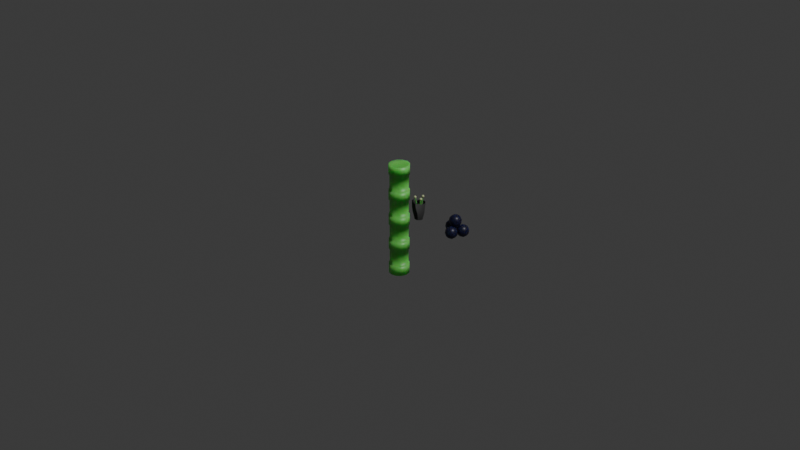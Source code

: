 # Source: plant.blend  (saved by Blender 4.4.32; exported with 4.5.12 LTS)
import bpy
from mathutils import Matrix  # noqa: F401  (used for matrix-valued properties, if any)

bpy.ops.wm.read_factory_settings(use_empty=True)
scene = bpy.context.scene
scene.name = 'Scene'

# ---- collections
col_collection = bpy.data.collections.new('Collection'); scene.collection.children.link(col_collection)

# ---- materials (node trees are filled in below, after node groups)
mat_bamboo_stem = bpy.data.materials.new('Bamboo Stem')
mat_flower_petal = bpy.data.materials.new('Flower Petal')
mat_stem = bpy.data.materials.new('Stem')
mat_flower_bud = bpy.data.materials.new('Flower Bud')
mat_alien_grape = bpy.data.materials.new('Alien Grape')

# ---- material node trees
mat_bamboo_stem.use_nodes = True; mat_bamboo_stem.node_tree.nodes.clear()
_N = mat_bamboo_stem.node_tree.nodes; _L = mat_bamboo_stem.node_tree.links
n0 = _N.new('ShaderNodeBsdfPrincipled'); n0.name = 'Principled BSDF'; n0.location = (10, 300)
n0.inputs[0].default_value = (0.1912, 0.8001, 0.1339, 1.0)
n0.inputs[2].default_value = 0.4
n0.inputs[8].default_value = 1.0
n0.inputs[9].default_value = (0.2, 2.0, 0.5)
n1 = _N.new('ShaderNodeOutputMaterial'); n1.name = 'Material Output'; n1.location = (300, 300)
_L.new(n0.outputs[0], n1.inputs[0])
n1.is_active_output = True
mat_flower_petal.use_nodes = True; mat_flower_petal.node_tree.nodes.clear()
_N = mat_flower_petal.node_tree.nodes; _L = mat_flower_petal.node_tree.links
n0 = _N.new('ShaderNodeBsdfPrincipled'); n0.name = 'Principled BSDF'; n0.location = (10, 300)
n0.subsurface_method = 'RANDOM_WALK_SKIN'
n0.inputs[2].default_value = 0.8
n0.inputs[3].default_value = 2.0
n0.inputs[8].default_value = 1.0
n1 = _N.new('ShaderNodeOutputMaterial'); n1.name = 'Material Output'; n1.location = (300, 300)
n2 = _N.new('ShaderNodeAttribute'); n2.name = 'Attribute'; n2.location = (-180, 280)
n2.attribute_type = 'OBJECT'
n2.attribute_name = 'Flower Color'
n3 = _N.new('ShaderNodeTexVoronoi'); n3.name = 'Voronoi Texture'; n3.location = (-180, 220)
n4 = _N.new('ShaderNodeMapRange'); n4.name = 'Map Range'; n4.location = (-370, 80)
n4.inputs[3].default_value = 5.0
n4.inputs[4].default_value = 20.0
n5 = _N.new('ShaderNodeTexNoise'); n5.name = 'Noise Texture'; n5.location = (-560, 40)
_L.new(n0.outputs[0], n1.inputs[0])
_L.new(n2.outputs[0], n0.inputs[0])
_L.new(n3.outputs[2], n0.inputs[5])
_L.new(n4.outputs[0], n3.inputs[2])
_L.new(n5.outputs[0], n4.inputs[0])
n1.is_active_output = True
mat_stem.use_nodes = True; mat_stem.node_tree.nodes.clear()
_N = mat_stem.node_tree.nodes; _L = mat_stem.node_tree.links
n0 = _N.new('ShaderNodeBsdfPrincipled'); n0.name = 'Principled BSDF'; n0.location = (10, 300)
n0.inputs[0].default_value = (0.1912, 0.8001, 0.1339, 1.0)
n0.inputs[2].default_value = 0.4
n0.inputs[8].default_value = 1.0
n0.inputs[9].default_value = (0.2, 2.0, 0.5)
n1 = _N.new('ShaderNodeOutputMaterial'); n1.name = 'Material Output'; n1.location = (300, 300)
_L.new(n0.outputs[0], n1.inputs[0])
n1.is_active_output = True
mat_flower_bud.use_nodes = True; mat_flower_bud.node_tree.nodes.clear()
_N = mat_flower_bud.node_tree.nodes; _L = mat_flower_bud.node_tree.links
n0 = _N.new('ShaderNodeBsdfPrincipled'); n0.name = 'Principled BSDF'; n0.location = (10, 300)
n0.inputs[0].default_value = (0.7584, 0.8002, 0.4567, 1.0)
n1 = _N.new('ShaderNodeOutputMaterial'); n1.name = 'Material Output'; n1.location = (300, 300)
n2 = _N.new('ShaderNodeBump'); n2.name = 'Bump'; n2.location = (-210, 183)
n2.inputs[0].default_value = 0.2
n2.inputs[1].default_value = 0.2
n3 = _N.new('ShaderNodeTexWave'); n3.name = 'Wave Texture'; n3.location = (-435, 159)
n3.inputs[1].default_value = 2.0
_L.new(n0.outputs[0], n1.inputs[0])
_L.new(n2.outputs[0], n0.inputs[5])
_L.new(n3.outputs[1], n2.inputs[3])
n1.is_active_output = True
mat_alien_grape.use_nodes = True; mat_alien_grape.node_tree.nodes.clear()
_N = mat_alien_grape.node_tree.nodes; _L = mat_alien_grape.node_tree.links
n0 = _N.new('ShaderNodeBsdfPrincipled'); n0.name = 'Principled BSDF'; n0.location = (10, 300)
n0.inputs[0].default_value = (0.01292, 0.01401, 0.0602, 1.0)
n0.inputs[2].default_value = 0.4
n0.inputs[8].default_value = 1.0
n0.inputs[9].default_value = (0.1, 0.2, 1.0)
n1 = _N.new('ShaderNodeOutputMaterial'); n1.name = 'Material Output'; n1.location = (300, 300)
_L.new(n0.outputs[0], n1.inputs[0])
n1.is_active_output = True

# ---- world
world_world = bpy.data.worlds.new('World'); scene.world = world_world
world_world.use_nodes = True; world_world.node_tree.nodes.clear()
_N = world_world.node_tree.nodes; _L = world_world.node_tree.links
n0 = _N.new('ShaderNodeOutputWorld'); n0.name = 'World Output'; n0.location = (300, 300)
n1 = _N.new('ShaderNodeBackground'); n1.name = 'Background'; n1.location = (10, 300)
n1.inputs[0].default_value = (0.05088, 0.05088, 0.05088, 1.0)
_L.new(n1.outputs[0], n0.inputs[0])
n0.is_active_output = True
world_world.color = (0.05088, 0.05088, 0.05088)
world_world.sun_shadow_jitter_overblur = 0.0

# ---- cameras
cam_camera = bpy.data.cameras.new('Camera')
cam_camera.clip_end = 100.0
cam_camera.ortho_scale = 7.314

# ---- lights
light_light = bpy.data.lights.new('Light', 'POINT')
light_light.energy = 1000.0
light_light.shadow_soft_size = 0.1

# ---- meshes
me_cylinder = bpy.data.meshes.new('Cylinder')
me_cylinder.from_pydata([(0.0, 0.1, -0.6), (0.0, 0.1, 0.6), (0.05, 0.0866, -0.6), (0.05, 0.0866, 0.6), (0.0866, 0.05, -0.6), (0.0866, 0.05, 0.6), (0.1, 0.0, -0.6), (0.1, 0.0, 0.6), (0.0866, -0.05, -0.6), (0.0866, -0.05, 0.6), (0.05, -0.0866, -0.6), (0.05, -0.0866, 0.6), (0.0, -0.1, -0.6), (0.0, -0.1, 0.6), (-0.05, -0.0866, -0.6), (-0.05, -0.0866, 0.6), (-0.0866, -0.05, -0.6), (-0.0866, -0.05, 0.6), (-0.1, 0.0, -0.6), (-0.1, 0.0, 0.6), (-0.0866, 0.05, -0.6), (-0.0866, 0.05, 0.6), (-0.05, 0.0866, -0.6), (-0.05, 0.0866, 0.6), (0.0, 0.1, -0.5077), (0.0, 0.1, -0.4154), (0.0, 0.1, -0.3231), (0.0, 0.1, -0.2308), (0.0, 0.1, -0.1385), (0.0, 0.1, -0.04615), (0.0, 0.1, 0.04615), (0.0, 0.1, 0.1385), (0.0, 0.1, 0.2308), (0.0, 0.1, 0.3231), (0.0, 0.1, 0.4154), (0.0, 0.1, 0.5077), (0.05, 0.0866, 0.5077), (0.05, 0.0866, 0.4154), (0.05, 0.0866, 0.3231), (0.05, 0.0866, 0.2308), (0.05, 0.0866, 0.1385), (0.05, 0.0866, 0.04615), (0.05, 0.0866, -0.04615), (0.05, 0.0866, -0.1385), (0.05, 0.0866, -0.2308), (0.05, 0.0866, -0.3231), (0.05, 0.0866, -0.4154), (0.05, 0.0866, -0.5077), (0.0866, 0.05, 0.5077), (0.0866, 0.05, 0.4154), (0.0866, 0.05, 0.3231), (0.0866, 0.05, 0.2308), (0.0866, 0.05, 0.1385), (0.0866, 0.05, 0.04615), (0.0866, 0.05, -0.04615), (0.0866, 0.05, -0.1385), (0.0866, 0.05, -0.2308), (0.0866, 0.05, -0.3231), (0.0866, 0.05, -0.4154), (0.0866, 0.05, -0.5077), (0.1, 0.0, 0.5077), (0.1, 0.0, 0.4154), (0.1, 0.0, 0.3231), (0.1, 0.0, 0.2308), (0.1, 0.0, 0.1385), (0.1, 0.0, 0.04615), (0.1, 0.0, -0.04615), (0.1, 0.0, -0.1385), (0.1, 0.0, -0.2308), (0.1, 0.0, -0.3231), (0.1, 0.0, -0.4154), (0.1, 0.0, -0.5077), (0.0866, -0.05, 0.5077), (0.0866, -0.05, 0.4154), (0.0866, -0.05, 0.3231), (0.0866, -0.05, 0.2308), (0.0866, -0.05, 0.1385), (0.0866, -0.05, 0.04615), (0.0866, -0.05, -0.04615), (0.0866, -0.05, -0.1385), (0.0866, -0.05, -0.2308), (0.0866, -0.05, -0.3231), (0.0866, -0.05, -0.4154), (0.0866, -0.05, -0.5077), (0.05, -0.0866, 0.5077), (0.05, -0.0866, 0.4154), (0.05, -0.0866, 0.3231), (0.05, -0.0866, 0.2308), (0.05, -0.0866, 0.1385), (0.05, -0.0866, 0.04615), (0.05, -0.0866, -0.04615), (0.05, -0.0866, -0.1385), (0.05, -0.0866, -0.2308), (0.05, -0.0866, -0.3231), (0.05, -0.0866, -0.4154), (0.05, -0.0866, -0.5077), (0.0, -0.1, 0.5077), (0.0, -0.1, 0.4154), (0.0, -0.1, 0.3231), (0.0, -0.1, 0.2308), (0.0, -0.1, 0.1385), (0.0, -0.1, 0.04615), (0.0, -0.1, -0.04615), (0.0, -0.1, -0.1385), (0.0, -0.1, -0.2308), (0.0, -0.1, -0.3231), (0.0, -0.1, -0.4154), (0.0, -0.1, -0.5077), (-0.05, -0.0866, 0.5077), (-0.05, -0.0866, 0.4154), (-0.05, -0.0866, 0.3231), (-0.05, -0.0866, 0.2308), (-0.05, -0.0866, 0.1385), (-0.05, -0.0866, 0.04615), (-0.05, -0.0866, -0.04615), (-0.05, -0.0866, -0.1385), (-0.05, -0.0866, -0.2308), (-0.05, -0.0866, -0.3231), (-0.05, -0.0866, -0.4154), (-0.05, -0.0866, -0.5077), (-0.0866, -0.05, 0.5077), (-0.0866, -0.05, 0.4154), (-0.0866, -0.05, 0.3231), (-0.0866, -0.05, 0.2308), (-0.0866, -0.05, 0.1385), (-0.0866, -0.05, 0.04615), (-0.0866, -0.05, -0.04615), (-0.0866, -0.05, -0.1385), (-0.0866, -0.05, -0.2308), (-0.0866, -0.05, -0.3231), (-0.0866, -0.05, -0.4154), (-0.0866, -0.05, -0.5077), (-0.1, 0.0, 0.5077), (-0.1, 0.0, 0.4154), (-0.1, 0.0, 0.3231), (-0.1, 0.0, 0.2308), (-0.1, 0.0, 0.1385), (-0.1, 0.0, 0.04615), (-0.1, 0.0, -0.04615), (-0.1, 0.0, -0.1385), (-0.1, 0.0, -0.2308), (-0.1, 0.0, -0.3231), (-0.1, 0.0, -0.4154), (-0.1, 0.0, -0.5077), (-0.0866, 0.05, 0.5077), (-0.0866, 0.05, 0.4154), (-0.0866, 0.05, 0.3231), (-0.0866, 0.05, 0.2308), (-0.0866, 0.05, 0.1385), (-0.0866, 0.05, 0.04615), (-0.0866, 0.05, -0.04615), (-0.0866, 0.05, -0.1385), (-0.0866, 0.05, -0.2308), (-0.0866, 0.05, -0.3231), (-0.0866, 0.05, -0.4154), (-0.0866, 0.05, -0.5077), (-0.05, 0.0866, 0.5077), (-0.05, 0.0866, 0.4154), (-0.05, 0.0866, 0.3231), (-0.05, 0.0866, 0.2308), (-0.05, 0.0866, 0.1385), (-0.05, 0.0866, 0.04615), (-0.05, 0.0866, -0.04615), (-0.05, 0.0866, -0.1385), (-0.05, 0.0866, -0.2308), (-0.05, 0.0866, -0.3231), (-0.05, 0.0866, -0.4154), (-0.05, 0.0866, -0.5077), (1.242e-10, 0.11, -0.6046), (0.055, 0.09526, -0.6046), (0.055, 0.09526, 0.6046), (7.761e-11, 0.11, 0.6046), (7.761e-11, 0.11, 0.5031), (0.055, 0.09526, -0.5031), (0.09526, 0.055, -0.6046), (0.09526, 0.055, 0.6046), (0.09526, 0.055, -0.5031), (0.11, 6.209e-11, -0.6046), (0.11, -6.209e-11, 0.6046), (0.11, 6.209e-11, -0.5031), (0.09526, -0.055, -0.6046), (0.09526, -0.055, 0.6046), (0.09526, -0.055, -0.5031), (0.055, -0.09526, -0.6046), (0.055, -0.09526, 0.6046), (0.055, -0.09526, -0.5031), (1.242e-10, -0.11, -0.6046), (7.761e-11, -0.11, 0.6046), (1.242e-10, -0.11, -0.5031), (-0.055, -0.09526, -0.6046), (-0.055, -0.09526, 0.6046), (-0.055, -0.09526, -0.5031), (-0.09526, -0.055, -0.6046), (-0.09526, -0.055, 0.6046), (-0.09526, -0.055, -0.5031), (-0.11, 6.209e-11, -0.6046), (-0.11, -6.209e-11, 0.6046), (-0.11, 6.209e-11, -0.5031), (-0.09526, 0.055, -0.6046), (-0.09526, 0.055, 0.6046), (-0.09526, 0.055, -0.5031), (-0.055, 0.09526, -0.6046), (-0.055, 0.09526, 0.6046), (-0.055, 0.09526, -0.5031), (1.242e-10, 0.11, -0.5031), (1.242e-10, 0.11, -0.3277), (1.242e-10, 0.11, -0.2262), (1.242e-10, 0.11, -0.05077), (1.242e-10, 0.11, 0.05077), (1.242e-10, 0.11, 0.2262), (1.242e-10, 0.11, 0.3277), (0.055, 0.09526, 0.5031), (0.055, 0.09526, 0.3277), (0.055, 0.09526, 0.2262), (0.055, 0.09526, 0.05077), (0.055, 0.09526, -0.05077), (0.055, 0.09526, -0.2262), (0.055, 0.09526, -0.3277), (0.09526, 0.055, 0.5031), (0.09526, 0.055, 0.3277), (0.09526, 0.055, 0.2262), (0.09526, 0.055, 0.05077), (0.09526, 0.055, -0.05077), (0.09526, 0.055, -0.2262), (0.09526, 0.055, -0.3277), (0.11, -6.209e-11, 0.5031), (0.11, 6.209e-11, 0.3277), (0.11, 6.209e-11, 0.2262), (0.11, 6.209e-11, 0.05077), (0.11, 6.209e-11, -0.05077), (0.11, 6.209e-11, -0.2262), (0.11, 6.209e-11, -0.3277), (0.09526, -0.055, 0.5031), (0.09526, -0.055, 0.3277), (0.09526, -0.055, 0.2262), (0.09526, -0.055, 0.05077), (0.09526, -0.055, -0.05077), (0.09526, -0.055, -0.2262), (0.09526, -0.055, -0.3277), (0.055, -0.09526, 0.5031), (0.055, -0.09526, 0.3277), (0.055, -0.09526, 0.2262), (0.055, -0.09526, 0.05077), (0.055, -0.09526, -0.05077), (0.055, -0.09526, -0.2262), (0.055, -0.09526, -0.3277), (7.761e-11, -0.11, 0.5031), (1.242e-10, -0.11, 0.3277), (1.242e-10, -0.11, 0.2262), (1.242e-10, -0.11, 0.05077), (1.242e-10, -0.11, -0.05077), (1.242e-10, -0.11, -0.2262), (1.242e-10, -0.11, -0.3277), (-0.055, -0.09526, 0.5031), (-0.055, -0.09526, 0.3277), (-0.055, -0.09526, 0.2262), (-0.055, -0.09526, 0.05077), (-0.055, -0.09526, -0.05077), (-0.055, -0.09526, -0.2262), (-0.055, -0.09526, -0.3277), (-0.09526, -0.055, 0.5031), (-0.09526, -0.055, 0.3277), (-0.09526, -0.055, 0.2262), (-0.09526, -0.055, 0.05077), (-0.09526, -0.055, -0.05077), (-0.09526, -0.055, -0.2262), (-0.09526, -0.055, -0.3277), (-0.11, -6.209e-11, 0.5031), (-0.11, 6.209e-11, 0.3277), (-0.11, 6.209e-11, 0.2262), (-0.11, 6.209e-11, 0.05077), (-0.11, 6.209e-11, -0.05077), (-0.11, 6.209e-11, -0.2262), (-0.11, 6.209e-11, -0.3277), (-0.09526, 0.055, 0.5031), (-0.09526, 0.055, 0.3277), (-0.09526, 0.055, 0.2262), (-0.09526, 0.055, 0.05077), (-0.09526, 0.055, -0.05077), (-0.09526, 0.055, -0.2262), (-0.09526, 0.055, -0.3277), (-0.055, 0.09526, 0.5031), (-0.055, 0.09526, 0.3277), (-0.055, 0.09526, 0.2262), (-0.055, 0.09526, 0.05077), (-0.055, 0.09526, -0.05077), (-0.055, 0.09526, -0.2262), (-0.055, 0.09526, -0.3277)], [], [(144, 132, 267, 274), (93, 81, 238, 245), (42, 29, 207, 215), (5, 7, 178, 175), (134, 146, 275, 268), (83, 95, 185, 182), (6, 4, 174, 177), (27, 44, 216, 206), (147, 135, 269, 276), (96, 84, 239, 246), (3, 1, 23, 21, 19, 17, 15, 13, 11, 9, 7, 5), (45, 26, 205, 217), (3, 5, 175, 170), (0, 2, 4, 6, 8, 10, 12, 14, 16, 18, 20, 22), (137, 149, 277, 270), (167, 166, 25, 24), (166, 165, 26, 25), (4, 2, 169, 174), (164, 163, 28, 27), (163, 162, 29, 28), (86, 98, 247, 240), (161, 160, 31, 30), (160, 159, 32, 31), (24, 47, 173, 204), (158, 157, 34, 33), (157, 156, 35, 34), (150, 138, 271, 278), (155, 154, 166, 167), (154, 153, 165, 166), (99, 87, 241, 248), (152, 151, 163, 164), (151, 150, 162, 163), (48, 36, 211, 218), (149, 148, 160, 161), (148, 147, 159, 160), (140, 152, 279, 272), (146, 145, 157, 158), (145, 144, 156, 157), (1, 3, 170, 171), (143, 142, 154, 155), (142, 141, 153, 154), (89, 101, 249, 242), (140, 139, 151, 152), (139, 138, 150, 151), (38, 50, 219, 212), (137, 136, 148, 149), (136, 135, 147, 148), (153, 141, 273, 280), (134, 133, 145, 146), (133, 132, 144, 145), (2, 0, 168, 169), (131, 130, 142, 143), (130, 129, 141, 142), (102, 90, 243, 250), (128, 127, 139, 140), (127, 126, 138, 139), (51, 39, 213, 220), (125, 124, 136, 137), (124, 123, 135, 136), (143, 155, 200, 197), (122, 121, 133, 134), (121, 120, 132, 133), (92, 104, 251, 244), (119, 118, 130, 131), (118, 117, 129, 130), (41, 53, 221, 214), (116, 115, 127, 128), (115, 114, 126, 127), (156, 144, 274, 281), (113, 112, 124, 125), (112, 111, 123, 124), (105, 93, 245, 252), (110, 109, 121, 122), (109, 108, 120, 121), (54, 42, 215, 222), (107, 106, 118, 119), (106, 105, 117, 118), (146, 158, 282, 275), (104, 103, 115, 116), (103, 102, 114, 115), (95, 107, 188, 185), (101, 100, 112, 113), (100, 99, 111, 112), (44, 56, 223, 216), (98, 97, 109, 110), (97, 96, 108, 109), (159, 147, 276, 283), (95, 94, 106, 107), (94, 93, 105, 106), (108, 96, 246, 253), (92, 91, 103, 104), (91, 90, 102, 103), (57, 45, 217, 224), (89, 88, 100, 101), (88, 87, 99, 100), (149, 161, 284, 277), (86, 85, 97, 98), (85, 84, 96, 97), (98, 110, 254, 247), (83, 82, 94, 95), (82, 81, 93, 94), (47, 59, 176, 173), (80, 79, 91, 92), (79, 78, 90, 91), (162, 150, 278, 285), (77, 76, 88, 89), (76, 75, 87, 88), (111, 99, 248, 255), (74, 73, 85, 86), (73, 72, 84, 85), (60, 48, 218, 225), (71, 70, 82, 83), (70, 69, 81, 82), (152, 164, 286, 279), (68, 67, 79, 80), (67, 66, 78, 79), (101, 113, 256, 249), (65, 64, 76, 77), (64, 63, 75, 76), (50, 62, 226, 219), (62, 61, 73, 74), (61, 60, 72, 73), (165, 153, 280, 287), (59, 58, 70, 71), (58, 57, 69, 70), (114, 102, 250, 257), (56, 55, 67, 68), (55, 54, 66, 67), (63, 51, 220, 227), (53, 52, 64, 65), (52, 51, 63, 64), (155, 167, 203, 200), (50, 49, 61, 62), (49, 48, 60, 61), (104, 116, 258, 251), (47, 46, 58, 59), (46, 45, 57, 58), (53, 65, 228, 221), (44, 43, 55, 56), (43, 42, 54, 55), (35, 156, 281, 172), (41, 40, 52, 53), (40, 39, 51, 52), (117, 105, 252, 259), (38, 37, 49, 50), (37, 36, 48, 49), (66, 54, 222, 229), (24, 25, 46, 47), (25, 26, 45, 46), (23, 1, 171, 202), (27, 28, 43, 44), (28, 29, 42, 43), (158, 33, 210, 282), (30, 31, 40, 41), (31, 32, 39, 40), (107, 119, 191, 188), (33, 34, 37, 38), (34, 35, 36, 37), (172, 171, 170, 211), (211, 170, 175, 218), (218, 175, 178, 225), (225, 178, 181, 232), (232, 181, 184, 239), (239, 184, 187, 246), (246, 187, 190, 253), (253, 190, 193, 260), (260, 193, 196, 267), (267, 196, 199, 274), (274, 199, 202, 281), (281, 202, 171, 172), (201, 203, 204, 168), (287, 286, 206, 205), (285, 284, 208, 207), (283, 282, 210, 209), (198, 200, 203, 201), (280, 279, 286, 287), (278, 277, 284, 285), (276, 275, 282, 283), (195, 197, 200, 198), (273, 272, 279, 280), (271, 270, 277, 278), (269, 268, 275, 276), (192, 194, 197, 195), (266, 265, 272, 273), (264, 263, 270, 271), (262, 261, 268, 269), (189, 191, 194, 192), (259, 258, 265, 266), (257, 256, 263, 264), (255, 254, 261, 262), (186, 188, 191, 189), (252, 251, 258, 259), (250, 249, 256, 257), (248, 247, 254, 255), (183, 185, 188, 186), (245, 244, 251, 252), (243, 242, 249, 250), (241, 240, 247, 248), (180, 182, 185, 183), (238, 237, 244, 245), (236, 235, 242, 243), (234, 233, 240, 241), (177, 179, 182, 180), (231, 230, 237, 238), (229, 228, 235, 236), (227, 226, 233, 234), (174, 176, 179, 177), (224, 223, 230, 231), (222, 221, 228, 229), (220, 219, 226, 227), (169, 173, 176, 174), (217, 216, 223, 224), (215, 214, 221, 222), (213, 212, 219, 220), (168, 204, 173, 169), (205, 206, 216, 217), (207, 208, 214, 215), (209, 210, 212, 213), (30, 41, 214, 208), (8, 6, 177, 180), (80, 92, 244, 237), (131, 143, 197, 194), (7, 9, 181, 178), (39, 32, 209, 213), (90, 78, 236, 243), (141, 129, 266, 273), (33, 38, 212, 210), (10, 8, 180, 183), (77, 89, 242, 235), (128, 140, 272, 265), (9, 11, 184, 181), (36, 35, 172, 211), (87, 75, 234, 241), (138, 126, 264, 271), (12, 10, 183, 186), (74, 86, 240, 233), (125, 137, 270, 263), (11, 13, 187, 184), (84, 72, 232, 239), (135, 123, 262, 269), (14, 12, 186, 189), (71, 83, 182, 179), (122, 134, 268, 261), (13, 15, 190, 187), (81, 69, 231, 238), (132, 120, 260, 267), (16, 14, 189, 192), (68, 80, 237, 230), (119, 131, 194, 191), (15, 17, 193, 190), (78, 66, 229, 236), (129, 117, 259, 266), (18, 16, 192, 195), (65, 77, 235, 228), (116, 128, 265, 258), (167, 24, 204, 203), (17, 19, 196, 193), (75, 63, 227, 234), (126, 114, 257, 264), (26, 165, 287, 205), (62, 74, 233, 226), (20, 18, 195, 198), (113, 125, 263, 256), (164, 27, 206, 286), (19, 21, 199, 196), (72, 60, 225, 232), (123, 111, 255, 262), (29, 162, 285, 207), (22, 20, 198, 201), (59, 71, 179, 176), (110, 122, 261, 254), (161, 30, 208, 284), (21, 23, 202, 199), (69, 57, 224, 231), (120, 108, 253, 260), (32, 159, 283, 209), (0, 22, 201, 168), (56, 68, 230, 223)])
me_cylinder.polygons.foreach_set('use_smooth', [True] * 278)
_uv = me_cylinder.uv_layers.new(name='UVMap')
_uv.uv.foreach_set('vector', [0.1667, 0.9615, 0.25, 0.9615, 0.25, 0.9615, 0.1667, 0.9615, 0.5833, 0.6154, 0.6667, 0.6154, 0.6667, 0.6154, 0.5833, 0.6154, 0.9167, 0.7308, 1.0, 0.7308, 1.0, 0.7308, 0.9167, 0.7308, 0.4578, 0.37, 0.49, 0.25, 0.49, 0.25, 0.4578, 0.37, 0.25, 0.8846, 0.1667, 0.8846, 0.1667, 0.8846, 0.25, 0.8846, 0.6667, 0.5385, 0.5833, 0.5385, 0.5833, 0.5385, 0.6667, 0.5385, 0.99, 0.25, 0.9578, 0.37, 0.9578, 0.37, 0.99, 0.25, 1.0, 0.6538, 0.9167, 0.6538, 0.9167, 0.6538, 1.0, 0.6538, 0.1667, 0.8462, 0.25, 0.8462, 0.25, 0.8462, 0.1667, 0.8462, 0.5, 0.9615, 0.5833, 0.9615, 0.5833, 0.9615, 0.5, 0.9615, 0.37, 0.4578, 0.25, 0.49, 0.13, 0.4578, 0.04215, 0.37, 0.01, 0.25, 0.04215, 0.13, 0.13, 0.04215, 0.25, 0.01, 0.37, 0.04215, 0.4578, 0.13, 0.49, 0.25, 0.4578, 0.37, 0.9167, 0.6154, 1.0, 0.6154, 1.0, 0.6154, 0.9167, 0.6154, 0.37, 0.4578, 0.4578, 0.37, 0.4578, 0.37, 0.37, 0.4578, 0.75, 0.49, 0.87, 0.4578, 0.9578, 0.37, 0.99, 0.25, 0.9578, 0.13, 0.87, 0.04215, 0.75, 0.01, 0.63, 0.04215, 0.5422, 0.13, 0.51, 0.25, 0.5422, 0.37, 0.63, 0.4578, 0.25, 0.7692, 0.1667, 0.7692, 0.1667, 0.7692, 0.25, 0.7692, 0.08333, 0.5385, 0.08333, 0.5769, 7.451e-08, 0.5769, 7.451e-08, 0.5385, 0.08333, 0.5769, 0.08333, 0.6154, 7.451e-08, 0.6154, 7.451e-08, 0.5769, 0.9578, 0.37, 0.87, 0.4578, 0.87, 0.4578, 0.9578, 0.37, 0.08333, 0.6538, 0.08333, 0.6923, 7.451e-08, 0.6923, 7.451e-08, 0.6538, 0.08333, 0.6923, 0.08333, 0.7308, 7.451e-08, 0.7308, 7.451e-08, 0.6923, 0.5833, 0.8846, 0.5, 0.8846, 0.5, 0.8846, 0.5833, 0.8846, 0.08333, 0.7692, 0.08333, 0.8077, 7.451e-08, 0.8077, 7.451e-08, 0.7692, 0.08333, 0.8077, 0.08333, 0.8462, 7.451e-08, 0.8462, 7.451e-08, 0.8077, 1.0, 0.5385, 0.9167, 0.5385, 0.9167, 0.5385, 1.0, 0.5385, 0.08333, 0.8846, 0.08333, 0.9231, 7.451e-08, 0.9231, 7.451e-08, 0.8846, 0.08333, 0.9231, 0.08333, 0.9615, 7.451e-08, 0.9615, 7.451e-08, 0.9231, 0.1667, 0.7308, 0.25, 0.7308, 0.25, 0.7308, 0.1667, 0.7308, 0.1667, 0.5385, 0.1667, 0.5769, 0.08333, 0.5769, 0.08333, 0.5385, 0.1667, 0.5769, 0.1667, 0.6154, 0.08333, 0.6154, 0.08333, 0.5769, 0.5, 0.8462, 0.5833, 0.8462, 0.5833, 0.8462, 0.5, 0.8462, 0.1667, 0.6538, 0.1667, 0.6923, 0.08333, 0.6923, 0.08333, 0.6538, 0.1667, 0.6923, 0.1667, 0.7308, 0.08333, 0.7308, 0.08333, 0.6923, 0.8333, 0.9615, 0.9167, 0.9615, 0.9167, 0.9615, 0.8333, 0.9615, 0.1667, 0.7692, 0.1667, 0.8077, 0.08333, 0.8077, 0.08333, 0.7692, 0.1667, 0.8077, 0.1667, 0.8462, 0.08333, 0.8462, 0.08333, 0.8077, 0.25, 0.6538, 0.1667, 0.6538, 0.1667, 0.6538, 0.25, 0.6538, 0.1667, 0.8846, 0.1667, 0.9231, 0.08333, 0.9231, 0.08333, 0.8846, 0.1667, 0.9231, 0.1667, 0.9615, 0.08333, 0.9615, 0.08333, 0.9231, 0.25, 0.49, 0.37, 0.4578, 0.37, 0.4578, 0.25, 0.49, 0.25, 0.5385, 0.25, 0.5769, 0.1667, 0.5769, 0.1667, 0.5385, 0.25, 0.5769, 0.25, 0.6154, 0.1667, 0.6154, 0.1667, 0.5769, 0.5833, 0.7692, 0.5, 0.7692, 0.5, 0.7692, 0.5833, 0.7692, 0.25, 0.6538, 0.25, 0.6923, 0.1667, 0.6923, 0.1667, 0.6538, 0.25, 0.6923, 0.25, 0.7308, 0.1667, 0.7308, 0.1667, 0.6923, 0.9167, 0.8846, 0.8333, 0.8846, 0.8333, 0.8846, 0.9167, 0.8846, 0.25, 0.7692, 0.25, 0.8077, 0.1667, 0.8077, 0.1667, 0.7692, 0.25, 0.8077, 0.25, 0.8462, 0.1667, 0.8462, 0.1667, 0.8077, 0.1667, 0.6154, 0.25, 0.6154, 0.25, 0.6154, 0.1667, 0.6154, 0.25, 0.8846, 0.25, 0.9231, 0.1667, 0.9231, 0.1667, 0.8846, 0.25, 0.9231, 0.25, 0.9615, 0.1667, 0.9615, 0.1667, 0.9231, 0.87, 0.4578, 0.75, 0.49, 0.75, 0.49, 0.87, 0.4578, 0.3333, 0.5385, 0.3333, 0.5769, 0.25, 0.5769, 0.25, 0.5385, 0.3333, 0.5769, 0.3333, 0.6154, 0.25, 0.6154, 0.25, 0.5769, 0.5, 0.7308, 0.5833, 0.7308, 0.5833, 0.7308, 0.5, 0.7308, 0.3333, 0.6538, 0.3333, 0.6923, 0.25, 0.6923, 0.25, 0.6538, 0.3333, 0.6923, 0.3333, 0.7308, 0.25, 0.7308, 0.25, 0.6923, 0.8333, 0.8462, 0.9167, 0.8462, 0.9167, 0.8462, 0.8333, 0.8462, 0.3333, 0.7692, 0.3333, 0.8077, 0.25, 0.8077, 0.25, 0.7692, 0.3333, 0.8077, 0.3333, 0.8462, 0.25, 0.8462, 0.25, 0.8077, 0.25, 0.5385, 0.1667, 0.5385, 0.1667, 0.5385, 0.25, 0.5385, 0.3333, 0.8846, 0.3333, 0.9231, 0.25, 0.9231, 0.25, 0.8846, 0.3333, 0.9231, 0.3333, 0.9615, 0.25, 0.9615, 0.25, 0.9231, 0.5833, 0.6538, 0.5, 0.6538, 0.5, 0.6538, 0.5833, 0.6538, 0.4167, 0.5385, 0.4167, 0.5769, 0.3333, 0.5769, 0.3333, 0.5385, 0.4167, 0.5769, 0.4167, 0.6154, 0.3333, 0.6154, 0.3333, 0.5769, 0.9167, 0.7692, 0.8333, 0.7692, 0.8333, 0.7692, 0.9167, 0.7692, 0.4167, 0.6538, 0.4167, 0.6923, 0.3333, 0.6923, 0.3333, 0.6538, 0.4167, 0.6923, 0.4167, 0.7308, 0.3333, 0.7308, 0.3333, 0.6923, 0.08333, 0.9615, 0.1667, 0.9615, 0.1667, 0.9615, 0.08333, 0.9615, 0.4167, 0.7692, 0.4167, 0.8077, 0.3333, 0.8077, 0.3333, 0.7692, 0.4167, 0.8077, 0.4167, 0.8462, 0.3333, 0.8462, 0.3333, 0.8077, 0.5, 0.6154, 0.5833, 0.6154, 0.5833, 0.6154, 0.5, 0.6154, 0.4167, 0.8846, 0.4167, 0.9231, 0.3333, 0.9231, 0.3333, 0.8846, 0.4167, 0.9231, 0.4167, 0.9615, 0.3333, 0.9615, 0.3333, 0.9231, 0.8333, 0.7308, 0.9167, 0.7308, 0.9167, 0.7308, 0.8333, 0.7308, 0.5, 0.5385, 0.5, 0.5769, 0.4167, 0.5769, 0.4167, 0.5385, 0.5, 0.5769, 0.5, 0.6154, 0.4167, 0.6154, 0.4167, 0.5769, 0.1667, 0.8846, 0.08333, 0.8846, 0.08333, 0.8846, 0.1667, 0.8846, 0.5, 0.6538, 0.5, 0.6923, 0.4167, 0.6923, 0.4167, 0.6538, 0.5, 0.6923, 0.5, 0.7308, 0.4167, 0.7308, 0.4167, 0.6923, 0.5833, 0.5385, 0.5, 0.5385, 0.5, 0.5385, 0.5833, 0.5385, 0.5, 0.7692, 0.5, 0.8077, 0.4167, 0.8077, 0.4167, 0.7692, 0.5, 0.8077, 0.5, 0.8462, 0.4167, 0.8462, 0.4167, 0.8077, 0.9167, 0.6538, 0.8333, 0.6538, 0.8333, 0.6538, 0.9167, 0.6538, 0.5, 0.8846, 0.5, 0.9231, 0.4167, 0.9231, 0.4167, 0.8846, 0.5, 0.9231, 0.5, 0.9615, 0.4167, 0.9615, 0.4167, 0.9231, 0.08333, 0.8462, 0.1667, 0.8462, 0.1667, 0.8462, 0.08333, 0.8462, 0.5833, 0.5385, 0.5833, 0.5769, 0.5, 0.5769, 0.5, 0.5385, 0.5833, 0.5769, 0.5833, 0.6154, 0.5, 0.6154, 0.5, 0.5769, 0.4167, 0.9615, 0.5, 0.9615, 0.5, 0.9615, 0.4167, 0.9615, 0.5833, 0.6538, 0.5833, 0.6923, 0.5, 0.6923, 0.5, 0.6538, 0.5833, 0.6923, 0.5833, 0.7308, 0.5, 0.7308, 0.5, 0.6923, 0.8333, 0.6154, 0.9167, 0.6154, 0.9167, 0.6154, 0.8333, 0.6154, 0.5833, 0.7692, 0.5833, 0.8077, 0.5, 0.8077, 0.5, 0.7692, 0.5833, 0.8077, 0.5833, 0.8462, 0.5, 0.8462, 0.5, 0.8077, 0.1667, 0.7692, 0.08333, 0.7692, 0.08333, 0.7692, 0.1667, 0.7692, 0.5833, 0.8846, 0.5833, 0.9231, 0.5, 0.9231, 0.5, 0.8846, 0.5833, 0.9231, 0.5833, 0.9615, 0.5, 0.9615, 0.5, 0.9231, 0.5, 0.8846, 0.4167, 0.8846, 0.4167, 0.8846, 0.5, 0.8846, 0.6667, 0.5385, 0.6667, 0.5769, 0.5833, 0.5769, 0.5833, 0.5385, 0.6667, 0.5769, 0.6667, 0.6154, 0.5833, 0.6154, 0.5833, 0.5769, 0.9167, 0.5385, 0.8333, 0.5385, 0.8333, 0.5385, 0.9167, 0.5385, 0.6667, 0.6538, 0.6667, 0.6923, 0.5833, 0.6923, 0.5833, 0.6538, 0.6667, 0.6923, 0.6667, 0.7308, 0.5833, 0.7308, 0.5833, 0.6923, 0.08333, 0.7308, 0.1667, 0.7308, 0.1667, 0.7308, 0.08333, 0.7308, 0.6667, 0.7692, 0.6667, 0.8077, 0.5833, 0.8077, 0.5833, 0.7692, 0.6667, 0.8077, 0.6667, 0.8462, 0.5833, 0.8462, 0.5833, 0.8077, 0.4167, 0.8462, 0.5, 0.8462, 0.5, 0.8462, 0.4167, 0.8462, 0.6667, 0.8846, 0.6667, 0.9231, 0.5833, 0.9231, 0.5833, 0.8846, 0.6667, 0.9231, 0.6667, 0.9615, 0.5833, 0.9615, 0.5833, 0.9231, 0.75, 0.9615, 0.8333, 0.9615, 0.8333, 0.9615, 0.75, 0.9615, 0.75, 0.5385, 0.75, 0.5769, 0.6667, 0.5769, 0.6667, 0.5385, 0.75, 0.5769, 0.75, 0.6154, 0.6667, 0.6154, 0.6667, 0.5769, 0.1667, 0.6538, 0.08333, 0.6538, 0.08333, 0.6538, 0.1667, 0.6538, 0.75, 0.6538, 0.75, 0.6923, 0.6667, 0.6923, 0.6667, 0.6538, 0.75, 0.6923, 0.75, 0.7308, 0.6667, 0.7308, 0.6667, 0.6923, 0.5, 0.7692, 0.4167, 0.7692, 0.4167, 0.7692, 0.5, 0.7692, 0.75, 0.7692, 0.75, 0.8077, 0.6667, 0.8077, 0.6667, 0.7692, 0.75, 0.8077, 0.75, 0.8462, 0.6667, 0.8462, 0.6667, 0.8077, 0.8333, 0.8846, 0.75, 0.8846, 0.75, 0.8846, 0.8333, 0.8846, 0.75, 0.8846, 0.75, 0.9231, 0.6667, 0.9231, 0.6667, 0.8846, 0.75, 0.9231, 0.75, 0.9615, 0.6667, 0.9615, 0.6667, 0.9231, 0.08333, 0.6154, 0.1667, 0.6154, 0.1667, 0.6154, 0.08333, 0.6154, 0.8333, 0.5385, 0.8333, 0.5769, 0.75, 0.5769, 0.75, 0.5385, 0.8333, 0.5769, 0.8333, 0.6154, 0.75, 0.6154, 0.75, 0.5769, 0.4167, 0.7308, 0.5, 0.7308, 0.5, 0.7308, 0.4167, 0.7308, 0.8333, 0.6538, 0.8333, 0.6923, 0.75, 0.6923, 0.75, 0.6538, 0.8333, 0.6923, 0.8333, 0.7308, 0.75, 0.7308, 0.75, 0.6923, 0.75, 0.8462, 0.8333, 0.8462, 0.8333, 0.8462, 0.75, 0.8462, 0.8333, 0.7692, 0.8333, 0.8077, 0.75, 0.8077, 0.75, 0.7692, 0.8333, 0.8077, 0.8333, 0.8462, 0.75, 0.8462, 0.75, 0.8077, 0.1667, 0.5385, 0.08333, 0.5385, 0.08333, 0.5385, 0.1667, 0.5385, 0.8333, 0.8846, 0.8333, 0.9231, 0.75, 0.9231, 0.75, 0.8846, 0.8333, 0.9231, 0.8333, 0.9615, 0.75, 0.9615, 0.75, 0.9231, 0.5, 0.6538, 0.4167, 0.6538, 0.4167, 0.6538, 0.5, 0.6538, 0.9167, 0.5385, 0.9167, 0.5769, 0.8333, 0.5769, 0.8333, 0.5385, 0.9167, 0.5769, 0.9167, 0.6154, 0.8333, 0.6154, 0.8333, 0.5769, 0.8333, 0.7692, 0.75, 0.7692, 0.75, 0.7692, 0.8333, 0.7692, 0.9167, 0.6538, 0.9167, 0.6923, 0.8333, 0.6923, 0.8333, 0.6538, 0.9167, 0.6923, 0.9167, 0.7308, 0.8333, 0.7308, 0.8333, 0.6923, 7.451e-08, 0.9615, 0.08333, 0.9615, 0.08333, 0.9615, 7.451e-08, 0.9615, 0.9167, 0.7692, 0.9167, 0.8077, 0.8333, 0.8077, 0.8333, 0.7692, 0.9167, 0.8077, 0.9167, 0.8462, 0.8333, 0.8462, 0.8333, 0.8077, 0.4167, 0.6154, 0.5, 0.6154, 0.5, 0.6154, 0.4167, 0.6154, 0.9167, 0.8846, 0.9167, 0.9231, 0.8333, 0.9231, 0.8333, 0.8846, 0.9167, 0.9231, 0.9167, 0.9615, 0.8333, 0.9615, 0.8333, 0.9231, 0.75, 0.7308, 0.8333, 0.7308, 0.8333, 0.7308, 0.75, 0.7308, 1.0, 0.5385, 1.0, 0.5769, 0.9167, 0.5769, 0.9167, 0.5385, 1.0, 0.5769, 1.0, 0.6154, 0.9167, 0.6154, 0.9167, 0.5769, 0.13, 0.4578, 0.25, 0.49, 0.25, 0.49, 0.13, 0.4578, 1.0, 0.6538, 1.0, 0.6923, 0.9167, 0.6923, 0.9167, 0.6538, 1.0, 0.6923, 1.0, 0.7308, 0.9167, 0.7308, 0.9167, 0.6923, 0.08333, 0.8846, 7.451e-08, 0.8846, 7.451e-08, 0.8846, 0.08333, 0.8846, 1.0, 0.7692, 1.0, 0.8077, 0.9167, 0.8077, 0.9167, 0.7692, 1.0, 0.8077, 1.0, 0.8462, 0.9167, 0.8462, 0.9167, 0.8077, 0.5, 0.5385, 0.4167, 0.5385, 0.4167, 0.5385, 0.5, 0.5385, 1.0, 0.8846, 1.0, 0.9231, 0.9167, 0.9231, 0.9167, 0.8846, 1.0, 0.9231, 1.0, 0.9615, 0.9167, 0.9615, 0.9167, 0.9231, 1.0, 0.9615, 1.0, 1.0, 0.9167, 1.0, 0.9167, 0.9615, 0.9167, 0.9615, 0.9167, 1.0, 0.8333, 1.0, 0.8333, 0.9615, 0.8333, 0.9615, 0.8333, 1.0, 0.75, 1.0, 0.75, 0.9615, 0.75, 0.9615, 0.75, 1.0, 0.6667, 1.0, 0.6667, 0.9615, 0.6667, 0.9615, 0.6667, 1.0, 0.5833, 1.0, 0.5833, 0.9615, 0.5833, 0.9615, 0.5833, 1.0, 0.5, 1.0, 0.5, 0.9615, 0.5, 0.9615, 0.5, 1.0, 0.4167, 1.0, 0.4167, 0.9615, 0.4167, 0.9615, 0.4167, 1.0, 0.3333, 1.0, 0.3333, 0.9615, 0.3333, 0.9615, 0.3333, 1.0, 0.25, 1.0, 0.25, 0.9615, 0.25, 0.9615, 0.25, 1.0, 0.1667, 1.0, 0.1667, 0.9615, 0.1667, 0.9615, 0.1667, 1.0, 0.08333, 1.0, 0.08333, 0.9615, 0.08333, 0.9615, 0.08333, 1.0, 7.451e-08, 1.0, 7.451e-08, 0.9615, 0.08333, 0.5, 0.08333, 0.5385, 7.451e-08, 0.5385, 7.451e-08, 0.5, 0.08333, 0.6154, 0.08333, 0.6538, 7.451e-08, 0.6538, 7.451e-08, 0.6154, 0.08333, 0.7308, 0.08333, 0.7692, 7.451e-08, 0.7692, 7.451e-08, 0.7308, 0.08333, 0.8462, 0.08333, 0.8846, 7.451e-08, 0.8846, 7.451e-08, 0.8462, 0.1667, 0.5, 0.1667, 0.5385, 0.08333, 0.5385, 0.08333, 0.5, 0.1667, 0.6154, 0.1667, 0.6538, 0.08333, 0.6538, 0.08333, 0.6154, 0.1667, 0.7308, 0.1667, 0.7692, 0.08333, 0.7692, 0.08333, 0.7308, 0.1667, 0.8462, 0.1667, 0.8846, 0.08333, 0.8846, 0.08333, 0.8462, 0.25, 0.5, 0.25, 0.5385, 0.1667, 0.5385, 0.1667, 0.5, 0.25, 0.6154, 0.25, 0.6538, 0.1667, 0.6538, 0.1667, 0.6154, 0.25, 0.7308, 0.25, 0.7692, 0.1667, 0.7692, 0.1667, 0.7308, 0.25, 0.8462, 0.25, 0.8846, 0.1667, 0.8846, 0.1667, 0.8462, 0.3333, 0.5, 0.3333, 0.5385, 0.25, 0.5385, 0.25, 0.5, 0.3333, 0.6154, 0.3333, 0.6538, 0.25, 0.6538, 0.25, 0.6154, 0.3333, 0.7308, 0.3333, 0.7692, 0.25, 0.7692, 0.25, 0.7308, 0.3333, 0.8462, 0.3333, 0.8846, 0.25, 0.8846, 0.25, 0.8462, 0.4167, 0.5, 0.4167, 0.5385, 0.3333, 0.5385, 0.3333, 0.5, 0.4167, 0.6154, 0.4167, 0.6538, 0.3333, 0.6538, 0.3333, 0.6154, 0.4167, 0.7308, 0.4167, 0.7692, 0.3333, 0.7692, 0.3333, 0.7308, 0.4167, 0.8462, 0.4167, 0.8846, 0.3333, 0.8846, 0.3333, 0.8462, 0.5, 0.5, 0.5, 0.5385, 0.4167, 0.5385, 0.4167, 0.5, 0.5, 0.6154, 0.5, 0.6538, 0.4167, 0.6538, 0.4167, 0.6154, 0.5, 0.7308, 0.5, 0.7692, 0.4167, 0.7692, 0.4167, 0.7308, 0.5, 0.8462, 0.5, 0.8846, 0.4167, 0.8846, 0.4167, 0.8462, 0.5833, 0.5, 0.5833, 0.5385, 0.5, 0.5385, 0.5, 0.5, 0.5833, 0.6154, 0.5833, 0.6538, 0.5, 0.6538, 0.5, 0.6154, 0.5833, 0.7308, 0.5833, 0.7692, 0.5, 0.7692, 0.5, 0.7308, 0.5833, 0.8462, 0.5833, 0.8846, 0.5, 0.8846, 0.5, 0.8462, 0.6667, 0.5, 0.6667, 0.5385, 0.5833, 0.5385, 0.5833, 0.5, 0.6667, 0.6154, 0.6667, 0.6538, 0.5833, 0.6538, 0.5833, 0.6154, 0.6667, 0.7308, 0.6667, 0.7692, 0.5833, 0.7692, 0.5833, 0.7308, 0.6667, 0.8462, 0.6667, 0.8846, 0.5833, 0.8846, 0.5833, 0.8462, 0.75, 0.5, 0.75, 0.5385, 0.6667, 0.5385, 0.6667, 0.5, 0.75, 0.6154, 0.75, 0.6538, 0.6667, 0.6538, 0.6667, 0.6154, 0.75, 0.7308, 0.75, 0.7692, 0.6667, 0.7692, 0.6667, 0.7308, 0.75, 0.8462, 0.75, 0.8846, 0.6667, 0.8846, 0.6667, 0.8462, 0.8333, 0.5, 0.8333, 0.5385, 0.75, 0.5385, 0.75, 0.5, 0.8333, 0.6154, 0.8333, 0.6538, 0.75, 0.6538, 0.75, 0.6154, 0.8333, 0.7308, 0.8333, 0.7692, 0.75, 0.7692, 0.75, 0.7308, 0.8333, 0.8462, 0.8333, 0.8846, 0.75, 0.8846, 0.75, 0.8462, 0.9167, 0.5, 0.9167, 0.5385, 0.8333, 0.5385, 0.8333, 0.5, 0.9167, 0.6154, 0.9167, 0.6538, 0.8333, 0.6538, 0.8333, 0.6154, 0.9167, 0.7308, 0.9167, 0.7692, 0.8333, 0.7692, 0.8333, 0.7308, 0.9167, 0.8462, 0.9167, 0.8846, 0.8333, 0.8846, 0.8333, 0.8462, 1.0, 0.5, 1.0, 0.5385, 0.9167, 0.5385, 0.9167, 0.5, 1.0, 0.6154, 1.0, 0.6538, 0.9167, 0.6538, 0.9167, 0.6154, 1.0, 0.7308, 1.0, 0.7692, 0.9167, 0.7692, 0.9167, 0.7308, 1.0, 0.8462, 1.0, 0.8846, 0.9167, 0.8846, 0.9167, 0.8462, 1.0, 0.7692, 0.9167, 0.7692, 0.9167, 0.7692, 1.0, 0.7692, 0.9578, 0.13, 0.99, 0.25, 0.99, 0.25, 0.9578, 0.13, 0.6667, 0.6538, 0.5833, 0.6538, 0.5833, 0.6538, 0.6667, 0.6538, 0.3333, 0.5385, 0.25, 0.5385, 0.25, 0.5385, 0.3333, 0.5385, 0.49, 0.25, 0.4578, 0.13, 0.4578, 0.13, 0.49, 0.25, 0.9167, 0.8462, 1.0, 0.8462, 1.0, 0.8462, 0.9167, 0.8462, 0.5833, 0.7308, 0.6667, 0.7308, 0.6667, 0.7308, 0.5833, 0.7308, 0.25, 0.6154, 0.3333, 0.6154, 0.3333, 0.6154, 0.25, 0.6154, 1.0, 0.8846, 0.9167, 0.8846, 0.9167, 0.8846, 1.0, 0.8846, 0.87, 0.04215, 0.9578, 0.13, 0.9578, 0.13, 0.87, 0.04215, 0.6667, 0.7692, 0.5833, 0.7692, 0.5833, 0.7692, 0.6667, 0.7692, 0.3333, 0.6538, 0.25, 0.6538, 0.25, 0.6538, 0.3333, 0.6538, 0.4578, 0.13, 0.37, 0.04215, 0.37, 0.04215, 0.4578, 0.13, 0.9167, 0.9615, 1.0, 0.9615, 1.0, 0.9615, 0.9167, 0.9615, 0.5833, 0.8462, 0.6667, 0.8462, 0.6667, 0.8462, 0.5833, 0.8462, 0.25, 0.7308, 0.3333, 0.7308, 0.3333, 0.7308, 0.25, 0.7308, 0.75, 0.01, 0.87, 0.04215, 0.87, 0.04215, 0.75, 0.01, 0.6667, 0.8846, 0.5833, 0.8846, 0.5833, 0.8846, 0.6667, 0.8846, 0.3333, 0.7692, 0.25, 0.7692, 0.25, 0.7692, 0.3333, 0.7692, 0.37, 0.04215, 0.25, 0.01, 0.25, 0.01, 0.37, 0.04215, 0.5833, 0.9615, 0.6667, 0.9615, 0.6667, 0.9615, 0.5833, 0.9615, 0.25, 0.8462, 0.3333, 0.8462, 0.3333, 0.8462, 0.25, 0.8462, 0.63, 0.04215, 0.75, 0.01, 0.75, 0.01, 0.63, 0.04215, 0.75, 0.5385, 0.6667, 0.5385, 0.6667, 0.5385, 0.75, 0.5385, 0.3333, 0.8846, 0.25, 0.8846, 0.25, 0.8846, 0.3333, 0.8846, 0.25, 0.01, 0.13, 0.04215, 0.13, 0.04215, 0.25, 0.01, 0.6667, 0.6154, 0.75, 0.6154, 0.75, 0.6154, 0.6667, 0.6154, 0.25, 0.9615, 0.3333, 0.9615, 0.3333, 0.9615, 0.25, 0.9615, 0.5422, 0.13, 0.63, 0.04215, 0.63, 0.04215, 0.5422, 0.13, 0.75, 0.6538, 0.6667, 0.6538, 0.6667, 0.6538, 0.75, 0.6538, 0.4167, 0.5385, 0.3333, 0.5385, 0.3333, 0.5385, 0.4167, 0.5385, 0.13, 0.04215, 0.04215, 0.13, 0.04215, 0.13, 0.13, 0.04215, 0.6667, 0.7308, 0.75, 0.7308, 0.75, 0.7308, 0.6667, 0.7308, 0.3333, 0.6154, 0.4167, 0.6154, 0.4167, 0.6154, 0.3333, 0.6154, 0.51, 0.25, 0.5422, 0.13, 0.5422, 0.13, 0.51, 0.25, 0.75, 0.7692, 0.6667, 0.7692, 0.6667, 0.7692, 0.75, 0.7692, 0.4167, 0.6538, 0.3333, 0.6538, 0.3333, 0.6538, 0.4167, 0.6538, 0.08333, 0.5385, 7.451e-08, 0.5385, 7.451e-08, 0.5385, 0.08333, 0.5385, 0.04215, 0.13, 0.01, 0.25, 0.01, 0.25, 0.04215, 0.13, 0.6667, 0.8462, 0.75, 0.8462, 0.75, 0.8462, 0.6667, 0.8462, 0.3333, 0.7308, 0.4167, 0.7308, 0.4167, 0.7308, 0.3333, 0.7308, 7.451e-08, 0.6154, 0.08333, 0.6154, 0.08333, 0.6154, 7.451e-08, 0.6154, 0.75, 0.8846, 0.6667, 0.8846, 0.6667, 0.8846, 0.75, 0.8846, 0.5422, 0.37, 0.51, 0.25, 0.51, 0.25, 0.5422, 0.37, 0.4167, 0.7692, 0.3333, 0.7692, 0.3333, 0.7692, 0.4167, 0.7692, 0.08333, 0.6538, 7.451e-08, 0.6538, 7.451e-08, 0.6538, 0.08333, 0.6538, 0.01, 0.25, 0.04215, 0.37, 0.04215, 0.37, 0.01, 0.25, 0.6667, 0.9615, 0.75, 0.9615, 0.75, 0.9615, 0.6667, 0.9615, 0.3333, 0.8462, 0.4167, 0.8462, 0.4167, 0.8462, 0.3333, 0.8462, 7.451e-08, 0.7308, 0.08333, 0.7308, 0.08333, 0.7308, 7.451e-08, 0.7308, 0.63, 0.4578, 0.5422, 0.37, 0.5422, 0.37, 0.63, 0.4578, 0.8333, 0.5385, 0.75, 0.5385, 0.75, 0.5385, 0.8333, 0.5385, 0.4167, 0.8846, 0.3333, 0.8846, 0.3333, 0.8846, 0.4167, 0.8846, 0.08333, 0.7692, 7.451e-08, 0.7692, 7.451e-08, 0.7692, 0.08333, 0.7692, 0.04215, 0.37, 0.13, 0.4578, 0.13, 0.4578, 0.04215, 0.37, 0.75, 0.6154, 0.8333, 0.6154, 0.8333, 0.6154, 0.75, 0.6154, 0.3333, 0.9615, 0.4167, 0.9615, 0.4167, 0.9615, 0.3333, 0.9615, 7.451e-08, 0.8462, 0.08333, 0.8462, 0.08333, 0.8462, 7.451e-08, 0.8462, 0.75, 0.49, 0.63, 0.4578, 0.63, 0.4578, 0.75, 0.49, 0.8333, 0.6538, 0.75, 0.6538, 0.75, 0.6538, 0.8333, 0.6538])
me_cylinder.materials.append(mat_bamboo_stem)
me_cylinder.update()
me_cylinder_001 = bpy.data.meshes.new('Cylinder.001')
me_cylinder_001.from_pydata([(-0.07226, -0.0003225, -0.007992), (-0.06258, -0.0363, -0.007919), (-0.03613, -0.06263, -0.007863), (0.04919, -0.003838, -0.09452), (0.08, 0.0, 0.1), (0.0426, -0.02843, -0.09452), (0.06928, -0.04, 0.1), (0.0246, -0.04644, -0.09452), (0.04, -0.06928, 0.1), (7.771e-19, -0.05303, -0.09452), (0.0, -0.08, 0.1), (-0.0246, -0.04644, -0.09452), (-0.04, -0.06928, 0.1), (-0.0426, -0.02843, -0.09452), (-0.06928, -0.04, 0.1), (-0.04919, -0.003838, -0.09452), (-0.08, 0.0, 0.1), (2.959e-19, -0.07227, -0.007843), (0.03613, -0.06263, -0.007863), (0.06258, -0.0363, -0.007919), (0.07226, -0.0003225, -0.007992), (0.05731, -0.00157, -0.05955), (0.04963, -0.03018, -0.05953), (0.02865, -0.05113, -0.05952), (7.129e-19, -0.0588, -0.05952), (-0.02865, -0.05113, -0.05952), (-0.04963, -0.03018, -0.05953), (-0.05731, -0.00157, -0.05955), (-0.08, 0.0, 0.05), (-0.06928, -0.04, 0.05), (-0.04, -0.06928, 0.05), (0.0, -0.08, 0.05), (0.04, -0.06928, 0.05), (0.06928, -0.04, 0.05), (0.08, 0.0, 0.05), (0.01004, 0.06478, -0.006996), (-0.01961, 0.06782, -0.006937), (-0.04685, 0.05558, -0.006893), (-0.02729, -0.02497, -0.07622), (-0.03322, -0.04909, 0.0794), (-0.04378, -0.01302, -0.07622), (-0.06005, -0.02965, 0.0794), (-0.0521, 0.005577, -0.07622), (-0.07356, 0.0005917, 0.0794), (-0.04999, 0.02584, -0.07622), (-0.07015, 0.03354, 0.0794), (-0.03804, 0.04234, -0.07622), (-0.05071, 0.06037, 0.0794), (-0.01944, 0.05065, -0.07622), (-0.02047, 0.07389, 0.0794), (0.0008194, 0.04855, -0.07622), (0.01249, 0.07047, 0.0794), (-0.06437, 0.03134, -0.006877), (-0.06749, 0.001583, -0.006893), (-0.05537, -0.0257, -0.006937), (-0.03125, -0.04322, -0.006996), (-0.02791, -0.03168, -0.04824), (-0.0471, -0.01777, -0.04823), (-0.05676, 0.003886, -0.04822), (-0.0543, 0.02749, -0.04821), (-0.04039, 0.04671, -0.04822), (-0.01874, 0.0564, -0.04823), (0.004831, 0.05396, -0.04824), (0.01249, 0.07047, 0.0394), (-0.02047, 0.07389, 0.0394), (-0.05071, 0.06037, 0.0394), (-0.07015, 0.03354, 0.0394), (-0.07356, 0.0005917, 0.0394), (-0.06005, -0.02965, 0.0394), (-0.03322, -0.04909, 0.0394), (0.03548, -0.02618, -0.006199), (0.04448, -0.004105, -0.006152), (0.0412, 0.01956, -0.006117), (-0.02505, 0.02265, -0.06158), (-0.04223, 0.03262, 0.06292), (-0.01216, 0.03263, -0.06158), (-0.02128, 0.04885, 0.06292), (0.003987, 0.03483, -0.06158), (0.004985, 0.05243, 0.06292), (0.01907, 0.02866, -0.06158), (0.02952, 0.0424, 0.06292), (0.02905, 0.01577, -0.06158), (0.04575, 0.02145, 0.06292), (0.03125, -0.0003738, -0.06158), (0.04933, -0.004814, 0.06292), (0.02508, -0.01546, -0.06158), (0.03929, -0.02935, 0.06292), (0.02652, 0.03846, -0.006104), (0.00438, 0.04754, -0.006117), (-0.01929, 0.04437, -0.006152), (-0.03816, 0.02979, -0.006199), (-0.03006, 0.02463, -0.0392), (-0.01506, 0.03624, -0.03919), (0.003737, 0.03879, -0.03918), (0.02131, 0.0316, -0.03917), (0.03294, 0.01659, -0.03918), (0.03551, -0.002203, -0.03919), (0.02834, -0.01976, -0.0392), (0.03929, -0.02935, 0.03092), (0.04933, -0.004814, 0.03092), (0.04575, 0.02145, 0.03092), (0.02952, 0.0424, 0.03092), (0.004985, 0.05243, 0.03092), (-0.02128, 0.04885, 0.03092), (-0.04223, 0.03262, 0.03092), (-0.003991, 0.03271, -0.005341), (-0.02256, 0.02767, -0.005303), (-0.03612, 0.01398, -0.005274), (-0.005651, -0.03001, -0.05003), (-0.00363, -0.04592, 0.05043), (-0.01836, -0.02664, -0.05003), (-0.0243, -0.04043, 0.05043), (-0.02768, -0.01737, -0.05003), (-0.03946, -0.02535, 0.05043), (-0.03112, -0.004671, -0.05003), (-0.04505, -0.004705, 0.05043), (-0.02775, 0.00804, -0.05003), (-0.03956, 0.01597, 0.05043), (-0.01847, 0.01736, -0.05003), (-0.02448, 0.03112, 0.05043), (-0.005776, 0.0208, -0.05003), (-0.003834, 0.03671, 0.05043), (-0.04105, -0.004695, -0.005263), (-0.03603, -0.02334, -0.005274), (-0.0224, -0.03697, -0.005303), (-0.003806, -0.04192, -0.005341), (-0.00447, -0.0342, -0.03197), (-0.01926, -0.03027, -0.03196), (-0.0301, -0.01947, -0.03195), (-0.0341, -0.004678, -0.03195), (-0.03017, 0.01013, -0.03195), (-0.01938, 0.02099, -0.03196), (-0.004616, 0.02499, -0.03197), (-0.003834, 0.03671, 0.02461), (-0.02448, 0.03112, 0.02461), (-0.03956, 0.01597, 0.02461), (-0.04505, -0.004705, 0.02461), (-0.03946, -0.02535, 0.02461), (-0.0243, -0.04043, 0.02461), (-0.00363, -0.04592, 0.02461), (0.02974, -0.009703, -0.004826), (0.03127, 0.005612, -0.004796), (0.02491, 0.01966, -0.004773), (-0.01666, 0.009456, -0.04057), (-0.02912, 0.01249, 0.03979), (-0.01051, 0.01799, -0.04057), (-0.01912, 0.02637, 0.03979), (-0.0009182, 0.02231, -0.04057), (-0.00352, 0.03339, 0.03979), (0.009549, 0.02125, -0.04057), (0.0135, 0.03166, 0.03979), (0.01808, 0.0151, -0.04057), (0.02738, 0.02166, 0.03979), (0.0224, 0.005502, -0.04057), (0.0344, 0.00606, 0.03979), (0.02134, -0.004965, -0.04057), (0.03268, -0.01096, 0.03979), (0.01237, 0.02868, -0.004764), (-0.003001, 0.03025, -0.004773), (-0.01708, 0.02396, -0.004796), (-0.02609, 0.01148, -0.004826), (-0.02013, 0.009769, -0.02613), (-0.01297, 0.0197, -0.02612), (-0.001798, 0.02471, -0.02611), (0.01039, 0.02347, -0.02611), (0.02034, 0.01631, -0.02611), (0.02537, 0.005149, -0.02612), (0.02414, -0.007029, -0.02613), (0.03268, -0.01096, 0.01913), (0.0344, 0.00606, 0.01913), (0.02738, 0.02166, 0.01913), (0.0135, 0.03166, 0.01913), (-0.00352, 0.03339, 0.01913), (-0.01912, 0.02637, 0.01913), (-0.02912, 0.01249, 0.01913), (-0.01721, -0.02296, -0.004415), (-0.005795, -0.02758, -0.00439), (0.00642, -0.02585, -0.004372), (0.007931, 0.00836, -0.03301), (0.01306, 0.01725, 0.03128), (0.0131, 0.001719, -0.03301), (0.02147, 0.006446, 0.03128), (0.01426, -0.006618, -0.03301), (0.02335, -0.007111, 0.03128), (0.01109, -0.01442, -0.03301), (0.0182, -0.01979, 0.03128), (0.004451, -0.01959, -0.03301), (0.007402, -0.0282, 0.03128), (-0.003885, -0.02074, -0.03301), (-0.006155, -0.03008, 0.03128), (-0.01168, -0.01758, -0.03301), (-0.01884, -0.02493, 0.03128), (0.01616, -0.01825, -0.004365), (0.02083, -0.006805, -0.004372), (0.01916, 0.005417, -0.00439), (0.0116, 0.01514, -0.004415), (0.00895, 0.01095, -0.02146), (0.01496, 0.003222, -0.02145), (0.0163, -0.006484, -0.02145), (0.01261, -0.01557, -0.02144), (0.004879, -0.02159, -0.02145), (-0.004824, -0.02294, -0.02145), (-0.0139, -0.01926, -0.02146), (-0.01884, -0.02493, 0.01475), (-0.006155, -0.03008, 0.01475), (0.007402, -0.0282, 0.01475), (0.0182, -0.01979, 0.01475), (0.02335, -0.007111, 0.01475), (0.02147, 0.006446, 0.01475), (0.01306, 0.01725, 0.01475)], [], [(21, 20, 19, 22), (34, 4, 6, 33), (33, 6, 8, 32), (32, 8, 10, 31), (31, 10, 12, 30), (30, 12, 14, 29), (29, 14, 16, 28), (22, 19, 18, 23), (25, 2, 1, 26), (23, 18, 17, 24), (24, 17, 2, 25), (26, 1, 0, 27), (13, 26, 27, 15), (9, 24, 25, 11), (7, 23, 24, 9), (11, 25, 26, 13), (5, 22, 23, 7), (3, 21, 22, 5), (1, 29, 28, 0), (2, 30, 29, 1), (17, 31, 30, 2), (18, 32, 31, 17), (19, 33, 32, 18), (20, 34, 33, 19), (56, 55, 54, 57), (69, 39, 41, 68), (68, 41, 43, 67), (67, 43, 45, 66), (66, 45, 47, 65), (65, 47, 49, 64), (64, 49, 51, 63), (57, 54, 53, 58), (60, 37, 36, 61), (58, 53, 52, 59), (59, 52, 37, 60), (61, 36, 35, 62), (48, 61, 62, 50), (44, 59, 60, 46), (42, 58, 59, 44), (46, 60, 61, 48), (40, 57, 58, 42), (38, 56, 57, 40), (36, 64, 63, 35), (37, 65, 64, 36), (52, 66, 65, 37), (53, 67, 66, 52), (54, 68, 67, 53), (55, 69, 68, 54), (91, 90, 89, 92), (104, 74, 76, 103), (103, 76, 78, 102), (102, 78, 80, 101), (101, 80, 82, 100), (100, 82, 84, 99), (99, 84, 86, 98), (92, 89, 88, 93), (95, 72, 71, 96), (93, 88, 87, 94), (94, 87, 72, 95), (96, 71, 70, 97), (83, 96, 97, 85), (79, 94, 95, 81), (77, 93, 94, 79), (81, 95, 96, 83), (75, 92, 93, 77), (73, 91, 92, 75), (71, 99, 98, 70), (72, 100, 99, 71), (87, 101, 100, 72), (88, 102, 101, 87), (89, 103, 102, 88), (90, 104, 103, 89), (126, 125, 124, 127), (139, 109, 111, 138), (138, 111, 113, 137), (137, 113, 115, 136), (136, 115, 117, 135), (135, 117, 119, 134), (134, 119, 121, 133), (127, 124, 123, 128), (130, 107, 106, 131), (128, 123, 122, 129), (129, 122, 107, 130), (131, 106, 105, 132), (118, 131, 132, 120), (114, 129, 130, 116), (112, 128, 129, 114), (116, 130, 131, 118), (110, 127, 128, 112), (108, 126, 127, 110), (106, 134, 133, 105), (107, 135, 134, 106), (122, 136, 135, 107), (123, 137, 136, 122), (124, 138, 137, 123), (125, 139, 138, 124), (161, 160, 159, 162), (174, 144, 146, 173), (173, 146, 148, 172), (172, 148, 150, 171), (171, 150, 152, 170), (170, 152, 154, 169), (169, 154, 156, 168), (162, 159, 158, 163), (165, 142, 141, 166), (163, 158, 157, 164), (164, 157, 142, 165), (166, 141, 140, 167), (153, 166, 167, 155), (149, 164, 165, 151), (147, 163, 164, 149), (151, 165, 166, 153), (145, 162, 163, 147), (143, 161, 162, 145), (141, 169, 168, 140), (142, 170, 169, 141), (157, 171, 170, 142), (158, 172, 171, 157), (159, 173, 172, 158), (160, 174, 173, 159), (196, 195, 194, 197), (209, 179, 181, 208), (208, 181, 183, 207), (207, 183, 185, 206), (206, 185, 187, 205), (205, 187, 189, 204), (204, 189, 191, 203), (197, 194, 193, 198), (200, 177, 176, 201), (198, 193, 192, 199), (199, 192, 177, 200), (201, 176, 175, 202), (188, 201, 202, 190), (184, 199, 200, 186), (182, 198, 199, 184), (186, 200, 201, 188), (180, 197, 198, 182), (178, 196, 197, 180), (176, 204, 203, 175), (177, 205, 204, 176), (192, 206, 205, 177), (193, 207, 206, 192), (194, 208, 207, 193), (195, 209, 208, 194)])
me_cylinder_001.polygons.foreach_set('use_smooth', [True] * 144)
_uv = me_cylinder_001.uv_layers.new(name='UVMap')
_uv.uv.foreach_set('vector', [0.75, 0.625, 0.75, 0.75, 0.6667, 0.75, 0.6667, 0.625, 0.75, 0.875, 0.75, 1.0, 0.6667, 1.0, 0.6667, 0.875, 0.6667, 0.875, 0.6667, 1.0, 0.5833, 1.0, 0.5833, 0.875, 0.5833, 0.875, 0.5833, 1.0, 0.5, 1.0, 0.5, 0.875, 0.5, 0.875, 0.5, 1.0, 0.4167, 1.0, 0.4167, 0.875, 0.4167, 0.875, 0.4167, 1.0, 0.3333, 1.0, 0.3333, 0.875, 0.3333, 0.875, 0.3333, 1.0, 0.25, 1.0, 0.25, 0.875, 0.6667, 0.625, 0.6667, 0.75, 0.5833, 0.75, 0.5833, 0.625, 0.4167, 0.625, 0.4167, 0.75, 0.3333, 0.75, 0.3333, 0.625, 0.5833, 0.625, 0.5833, 0.75, 0.5, 0.75, 0.5, 0.625, 0.5, 0.625, 0.5, 0.75, 0.4167, 0.75, 0.4167, 0.625, 0.3333, 0.625, 0.3333, 0.75, 0.25, 0.75, 0.25, 0.625, 0.3333, 0.5, 0.3333, 0.625, 0.25, 0.625, 0.25, 0.5, 0.5, 0.5, 0.5, 0.625, 0.4167, 0.625, 0.4167, 0.5, 0.5833, 0.5, 0.5833, 0.625, 0.5, 0.625, 0.5, 0.5, 0.4167, 0.5, 0.4167, 0.625, 0.3333, 0.625, 0.3333, 0.5, 0.6667, 0.5, 0.6667, 0.625, 0.5833, 0.625, 0.5833, 0.5, 0.75, 0.5, 0.75, 0.625, 0.6667, 0.625, 0.6667, 0.5, 0.3333, 0.75, 0.3333, 0.875, 0.25, 0.875, 0.25, 0.75, 0.4167, 0.75, 0.4167, 0.875, 0.3333, 0.875, 0.3333, 0.75, 0.5, 0.75, 0.5, 0.875, 0.4167, 0.875, 0.4167, 0.75, 0.5833, 0.75, 0.5833, 0.875, 0.5, 0.875, 0.5, 0.75, 0.6667, 0.75, 0.6667, 0.875, 0.5833, 0.875, 0.5833, 0.75, 0.75, 0.75, 0.75, 0.875, 0.6667, 0.875, 0.6667, 0.75, 0.75, 0.625, 0.75, 0.75, 0.6667, 0.75, 0.6667, 0.625, 0.75, 0.875, 0.75, 1.0, 0.6667, 1.0, 0.6667, 0.875, 0.6667, 0.875, 0.6667, 1.0, 0.5833, 1.0, 0.5833, 0.875, 0.5833, 0.875, 0.5833, 1.0, 0.5, 1.0, 0.5, 0.875, 0.5, 0.875, 0.5, 1.0, 0.4167, 1.0, 0.4167, 0.875, 0.4167, 0.875, 0.4167, 1.0, 0.3333, 1.0, 0.3333, 0.875, 0.3333, 0.875, 0.3333, 1.0, 0.25, 1.0, 0.25, 0.875, 0.6667, 0.625, 0.6667, 0.75, 0.5833, 0.75, 0.5833, 0.625, 0.4167, 0.625, 0.4167, 0.75, 0.3333, 0.75, 0.3333, 0.625, 0.5833, 0.625, 0.5833, 0.75, 0.5, 0.75, 0.5, 0.625, 0.5, 0.625, 0.5, 0.75, 0.4167, 0.75, 0.4167, 0.625, 0.3333, 0.625, 0.3333, 0.75, 0.25, 0.75, 0.25, 0.625, 0.3333, 0.5, 0.3333, 0.625, 0.25, 0.625, 0.25, 0.5, 0.5, 0.5, 0.5, 0.625, 0.4167, 0.625, 0.4167, 0.5, 0.5833, 0.5, 0.5833, 0.625, 0.5, 0.625, 0.5, 0.5, 0.4167, 0.5, 0.4167, 0.625, 0.3333, 0.625, 0.3333, 0.5, 0.6667, 0.5, 0.6667, 0.625, 0.5833, 0.625, 0.5833, 0.5, 0.75, 0.5, 0.75, 0.625, 0.6667, 0.625, 0.6667, 0.5, 0.3333, 0.75, 0.3333, 0.875, 0.25, 0.875, 0.25, 0.75, 0.4167, 0.75, 0.4167, 0.875, 0.3333, 0.875, 0.3333, 0.75, 0.5, 0.75, 0.5, 0.875, 0.4167, 0.875, 0.4167, 0.75, 0.5833, 0.75, 0.5833, 0.875, 0.5, 0.875, 0.5, 0.75, 0.6667, 0.75, 0.6667, 0.875, 0.5833, 0.875, 0.5833, 0.75, 0.75, 0.75, 0.75, 0.875, 0.6667, 0.875, 0.6667, 0.75, 0.75, 0.625, 0.75, 0.75, 0.6667, 0.75, 0.6667, 0.625, 0.75, 0.875, 0.75, 1.0, 0.6667, 1.0, 0.6667, 0.875, 0.6667, 0.875, 0.6667, 1.0, 0.5833, 1.0, 0.5833, 0.875, 0.5833, 0.875, 0.5833, 1.0, 0.5, 1.0, 0.5, 0.875, 0.5, 0.875, 0.5, 1.0, 0.4167, 1.0, 0.4167, 0.875, 0.4167, 0.875, 0.4167, 1.0, 0.3333, 1.0, 0.3333, 0.875, 0.3333, 0.875, 0.3333, 1.0, 0.25, 1.0, 0.25, 0.875, 0.6667, 0.625, 0.6667, 0.75, 0.5833, 0.75, 0.5833, 0.625, 0.4167, 0.625, 0.4167, 0.75, 0.3333, 0.75, 0.3333, 0.625, 0.5833, 0.625, 0.5833, 0.75, 0.5, 0.75, 0.5, 0.625, 0.5, 0.625, 0.5, 0.75, 0.4167, 0.75, 0.4167, 0.625, 0.3333, 0.625, 0.3333, 0.75, 0.25, 0.75, 0.25, 0.625, 0.3333, 0.5, 0.3333, 0.625, 0.25, 0.625, 0.25, 0.5, 0.5, 0.5, 0.5, 0.625, 0.4167, 0.625, 0.4167, 0.5, 0.5833, 0.5, 0.5833, 0.625, 0.5, 0.625, 0.5, 0.5, 0.4167, 0.5, 0.4167, 0.625, 0.3333, 0.625, 0.3333, 0.5, 0.6667, 0.5, 0.6667, 0.625, 0.5833, 0.625, 0.5833, 0.5, 0.75, 0.5, 0.75, 0.625, 0.6667, 0.625, 0.6667, 0.5, 0.3333, 0.75, 0.3333, 0.875, 0.25, 0.875, 0.25, 0.75, 0.4167, 0.75, 0.4167, 0.875, 0.3333, 0.875, 0.3333, 0.75, 0.5, 0.75, 0.5, 0.875, 0.4167, 0.875, 0.4167, 0.75, 0.5833, 0.75, 0.5833, 0.875, 0.5, 0.875, 0.5, 0.75, 0.6667, 0.75, 0.6667, 0.875, 0.5833, 0.875, 0.5833, 0.75, 0.75, 0.75, 0.75, 0.875, 0.6667, 0.875, 0.6667, 0.75, 0.75, 0.625, 0.75, 0.75, 0.6667, 0.75, 0.6667, 0.625, 0.75, 0.875, 0.75, 1.0, 0.6667, 1.0, 0.6667, 0.875, 0.6667, 0.875, 0.6667, 1.0, 0.5833, 1.0, 0.5833, 0.875, 0.5833, 0.875, 0.5833, 1.0, 0.5, 1.0, 0.5, 0.875, 0.5, 0.875, 0.5, 1.0, 0.4167, 1.0, 0.4167, 0.875, 0.4167, 0.875, 0.4167, 1.0, 0.3333, 1.0, 0.3333, 0.875, 0.3333, 0.875, 0.3333, 1.0, 0.25, 1.0, 0.25, 0.875, 0.6667, 0.625, 0.6667, 0.75, 0.5833, 0.75, 0.5833, 0.625, 0.4167, 0.625, 0.4167, 0.75, 0.3333, 0.75, 0.3333, 0.625, 0.5833, 0.625, 0.5833, 0.75, 0.5, 0.75, 0.5, 0.625, 0.5, 0.625, 0.5, 0.75, 0.4167, 0.75, 0.4167, 0.625, 0.3333, 0.625, 0.3333, 0.75, 0.25, 0.75, 0.25, 0.625, 0.3333, 0.5, 0.3333, 0.625, 0.25, 0.625, 0.25, 0.5, 0.5, 0.5, 0.5, 0.625, 0.4167, 0.625, 0.4167, 0.5, 0.5833, 0.5, 0.5833, 0.625, 0.5, 0.625, 0.5, 0.5, 0.4167, 0.5, 0.4167, 0.625, 0.3333, 0.625, 0.3333, 0.5, 0.6667, 0.5, 0.6667, 0.625, 0.5833, 0.625, 0.5833, 0.5, 0.75, 0.5, 0.75, 0.625, 0.6667, 0.625, 0.6667, 0.5, 0.3333, 0.75, 0.3333, 0.875, 0.25, 0.875, 0.25, 0.75, 0.4167, 0.75, 0.4167, 0.875, 0.3333, 0.875, 0.3333, 0.75, 0.5, 0.75, 0.5, 0.875, 0.4167, 0.875, 0.4167, 0.75, 0.5833, 0.75, 0.5833, 0.875, 0.5, 0.875, 0.5, 0.75, 0.6667, 0.75, 0.6667, 0.875, 0.5833, 0.875, 0.5833, 0.75, 0.75, 0.75, 0.75, 0.875, 0.6667, 0.875, 0.6667, 0.75, 0.75, 0.625, 0.75, 0.75, 0.6667, 0.75, 0.6667, 0.625, 0.75, 0.875, 0.75, 1.0, 0.6667, 1.0, 0.6667, 0.875, 0.6667, 0.875, 0.6667, 1.0, 0.5833, 1.0, 0.5833, 0.875, 0.5833, 0.875, 0.5833, 1.0, 0.5, 1.0, 0.5, 0.875, 0.5, 0.875, 0.5, 1.0, 0.4167, 1.0, 0.4167, 0.875, 0.4167, 0.875, 0.4167, 1.0, 0.3333, 1.0, 0.3333, 0.875, 0.3333, 0.875, 0.3333, 1.0, 0.25, 1.0, 0.25, 0.875, 0.6667, 0.625, 0.6667, 0.75, 0.5833, 0.75, 0.5833, 0.625, 0.4167, 0.625, 0.4167, 0.75, 0.3333, 0.75, 0.3333, 0.625, 0.5833, 0.625, 0.5833, 0.75, 0.5, 0.75, 0.5, 0.625, 0.5, 0.625, 0.5, 0.75, 0.4167, 0.75, 0.4167, 0.625, 0.3333, 0.625, 0.3333, 0.75, 0.25, 0.75, 0.25, 0.625, 0.3333, 0.5, 0.3333, 0.625, 0.25, 0.625, 0.25, 0.5, 0.5, 0.5, 0.5, 0.625, 0.4167, 0.625, 0.4167, 0.5, 0.5833, 0.5, 0.5833, 0.625, 0.5, 0.625, 0.5, 0.5, 0.4167, 0.5, 0.4167, 0.625, 0.3333, 0.625, 0.3333, 0.5, 0.6667, 0.5, 0.6667, 0.625, 0.5833, 0.625, 0.5833, 0.5, 0.75, 0.5, 0.75, 0.625, 0.6667, 0.625, 0.6667, 0.5, 0.3333, 0.75, 0.3333, 0.875, 0.25, 0.875, 0.25, 0.75, 0.4167, 0.75, 0.4167, 0.875, 0.3333, 0.875, 0.3333, 0.75, 0.5, 0.75, 0.5, 0.875, 0.4167, 0.875, 0.4167, 0.75, 0.5833, 0.75, 0.5833, 0.875, 0.5, 0.875, 0.5, 0.75, 0.6667, 0.75, 0.6667, 0.875, 0.5833, 0.875, 0.5833, 0.75, 0.75, 0.75, 0.75, 0.875, 0.6667, 0.875, 0.6667, 0.75, 0.75, 0.625, 0.75, 0.75, 0.6667, 0.75, 0.6667, 0.625, 0.75, 0.875, 0.75, 1.0, 0.6667, 1.0, 0.6667, 0.875, 0.6667, 0.875, 0.6667, 1.0, 0.5833, 1.0, 0.5833, 0.875, 0.5833, 0.875, 0.5833, 1.0, 0.5, 1.0, 0.5, 0.875, 0.5, 0.875, 0.5, 1.0, 0.4167, 1.0, 0.4167, 0.875, 0.4167, 0.875, 0.4167, 1.0, 0.3333, 1.0, 0.3333, 0.875, 0.3333, 0.875, 0.3333, 1.0, 0.25, 1.0, 0.25, 0.875, 0.6667, 0.625, 0.6667, 0.75, 0.5833, 0.75, 0.5833, 0.625, 0.4167, 0.625, 0.4167, 0.75, 0.3333, 0.75, 0.3333, 0.625, 0.5833, 0.625, 0.5833, 0.75, 0.5, 0.75, 0.5, 0.625, 0.5, 0.625, 0.5, 0.75, 0.4167, 0.75, 0.4167, 0.625, 0.3333, 0.625, 0.3333, 0.75, 0.25, 0.75, 0.25, 0.625, 0.3333, 0.5, 0.3333, 0.625, 0.25, 0.625, 0.25, 0.5, 0.5, 0.5, 0.5, 0.625, 0.4167, 0.625, 0.4167, 0.5, 0.5833, 0.5, 0.5833, 0.625, 0.5, 0.625, 0.5, 0.5, 0.4167, 0.5, 0.4167, 0.625, 0.3333, 0.625, 0.3333, 0.5, 0.6667, 0.5, 0.6667, 0.625, 0.5833, 0.625, 0.5833, 0.5, 0.75, 0.5, 0.75, 0.625, 0.6667, 0.625, 0.6667, 0.5, 0.3333, 0.75, 0.3333, 0.875, 0.25, 0.875, 0.25, 0.75, 0.4167, 0.75, 0.4167, 0.875, 0.3333, 0.875, 0.3333, 0.75, 0.5, 0.75, 0.5, 0.875, 0.4167, 0.875, 0.4167, 0.75, 0.5833, 0.75, 0.5833, 0.875, 0.5, 0.875, 0.5, 0.75, 0.6667, 0.75, 0.6667, 0.875, 0.5833, 0.875, 0.5833, 0.75, 0.75, 0.75, 0.75, 0.875, 0.6667, 0.875, 0.6667, 0.75])
me_cylinder_001.materials.append(mat_flower_petal)
me_cylinder_001.update()
me_cylinder_003 = bpy.data.meshes.new('Cylinder.003')
me_cylinder_003.from_pydata([(0.0, 0.01, -0.1), (-7.275e-18, 0.009252, 0.08058), (0.00866, 0.005, -0.1), (0.006316, 0.005606, 0.08058), (0.00866, -0.005, -0.1), (0.006316, -0.001687, 0.08058), (0.0, -0.01, -0.1), (-7.275e-18, -0.005333, 0.08058), (-0.00866, -0.005, -0.1), (-0.006316, -0.001687, 0.08058), (-0.00866, 0.005, -0.1), (-0.006316, 0.005606, 0.08058), (0.0, 0.01, -0.08462), (0.0, 0.01, -0.06923), (-4.194e-19, 0.009763, -0.05553), (-2.56e-18, 0.009938, -0.03628), (-3.592e-18, 0.009845, -0.01954), (-4.321e-18, 0.009757, -0.00453), (-4.91e-18, 0.009675, 0.009451), (-5.414e-18, 0.009598, 0.02266), (-5.858e-18, 0.009524, 0.03523), (-6.259e-18, 0.009453, 0.04725), (-6.624e-18, 0.009384, 0.05879), (-6.961e-18, 0.009318, 0.06989), (0.006441, 0.005599, 0.06989), (0.006573, 0.00559, 0.05879), (0.006714, 0.005577, 0.04725), (0.006866, 0.00556, 0.03523), (0.007032, 0.005538, 0.02266), (0.007217, 0.005508, 0.009451), (0.00743, 0.005467, -0.00453), (0.007688, 0.005406, -0.01954), (0.008047, 0.005292, -0.03628), (0.00866, 0.004764, -0.05552), (0.00866, 0.005, -0.06923), (0.00866, 0.005, -0.08462), (0.006441, -0.001838, 0.06989), (0.006573, -0.002, 0.05879), (0.006714, -0.002175, 0.04725), (0.006866, -0.002368, 0.03523), (0.007032, -0.002582, 0.02266), (0.007217, -0.002825, 0.009452), (0.00743, -0.003112, -0.004529), (0.007688, -0.003471, -0.01954), (0.008047, -0.003999, -0.03628), (0.00866, -0.005234, -0.05551), (0.00866, -0.005, -0.06923), (0.00866, -0.005, -0.08462), (-6.961e-18, -0.005556, 0.06989), (-6.624e-18, -0.005794, 0.05879), (-6.258e-18, -0.006051, 0.04725), (-5.858e-18, -0.006331, 0.03523), (-5.414e-18, -0.006641, 0.02266), (-4.91e-18, -0.006992, 0.009452), (-4.321e-18, -0.007401, -0.004528), (-3.592e-18, -0.007909, -0.01954), (-2.558e-18, -0.008645, -0.03628), (-4.129e-19, -0.01023, -0.0555), (0.0, -0.01, -0.06923), (0.0, -0.01, -0.08462), (-0.006441, -0.001838, 0.06989), (-0.006573, -0.002, 0.05879), (-0.006714, -0.002175, 0.04725), (-0.006866, -0.002368, 0.03523), (-0.007032, -0.002582, 0.02266), (-0.007217, -0.002825, 0.009452), (-0.00743, -0.003112, -0.004529), (-0.007688, -0.003471, -0.01954), (-0.008047, -0.003999, -0.03628), (-0.00866, -0.005234, -0.05551), (-0.00866, -0.005, -0.06923), (-0.00866, -0.005, -0.08462), (-0.006441, 0.005599, 0.06989), (-0.006573, 0.00559, 0.05879), (-0.006714, 0.005577, 0.04725), (-0.006866, 0.00556, 0.03523), (-0.007032, 0.005538, 0.02266), (-0.007217, 0.005508, 0.009451), (-0.00743, 0.005467, -0.00453), (-0.007688, 0.005406, -0.01954), (-0.008047, 0.005292, -0.03628), (-0.00866, 0.004764, -0.05552), (-0.00866, 0.005, -0.06923), (-0.00866, 0.005, -0.08462)], [], [(23, 1, 3, 24), (24, 3, 5, 36), (36, 5, 7, 48), (48, 7, 9, 60), (3, 1, 11, 9, 7, 5), (60, 9, 11, 72), (72, 11, 1, 23), (0, 2, 4, 6, 8, 10), (10, 83, 12, 0), (83, 82, 13, 12), (82, 81, 14, 13), (81, 80, 15, 14), (80, 79, 16, 15), (79, 78, 17, 16), (78, 77, 18, 17), (77, 76, 19, 18), (76, 75, 20, 19), (75, 74, 21, 20), (74, 73, 22, 21), (73, 72, 23, 22), (8, 71, 83, 10), (71, 70, 82, 83), (70, 69, 81, 82), (69, 68, 80, 81), (68, 67, 79, 80), (67, 66, 78, 79), (66, 65, 77, 78), (65, 64, 76, 77), (64, 63, 75, 76), (63, 62, 74, 75), (62, 61, 73, 74), (61, 60, 72, 73), (6, 59, 71, 8), (59, 58, 70, 71), (58, 57, 69, 70), (57, 56, 68, 69), (56, 55, 67, 68), (55, 54, 66, 67), (54, 53, 65, 66), (53, 52, 64, 65), (52, 51, 63, 64), (51, 50, 62, 63), (50, 49, 61, 62), (49, 48, 60, 61), (4, 47, 59, 6), (47, 46, 58, 59), (46, 45, 57, 58), (45, 44, 56, 57), (44, 43, 55, 56), (43, 42, 54, 55), (42, 41, 53, 54), (41, 40, 52, 53), (40, 39, 51, 52), (39, 38, 50, 51), (38, 37, 49, 50), (37, 36, 48, 49), (2, 35, 47, 4), (35, 34, 46, 47), (34, 33, 45, 46), (33, 32, 44, 45), (32, 31, 43, 44), (31, 30, 42, 43), (30, 29, 41, 42), (29, 28, 40, 41), (28, 27, 39, 40), (27, 26, 38, 39), (26, 25, 37, 38), (25, 24, 36, 37), (0, 12, 35, 2), (12, 13, 34, 35), (13, 14, 33, 34), (14, 15, 32, 33), (15, 16, 31, 32), (16, 17, 30, 31), (17, 18, 29, 30), (18, 19, 28, 29), (19, 20, 27, 28), (20, 21, 26, 27), (21, 22, 25, 26), (22, 23, 24, 25)])
me_cylinder_003.polygons.foreach_set('use_smooth', [True] * 80)
_uv = me_cylinder_003.uv_layers.new(name='UVMap')
_uv.uv.foreach_set('vector', [1.0, 0.9615, 1.0, 1.0, 0.8333, 1.0, 0.8333, 0.9615, 0.8333, 0.9615, 0.8333, 1.0, 0.6667, 1.0, 0.6667, 0.9615, 0.6667, 0.9615, 0.6667, 1.0, 0.5, 1.0, 0.5, 0.9615, 0.5, 0.9615, 0.5, 1.0, 0.3333, 1.0, 0.3333, 0.9615, 0.4578, 0.37, 0.25, 0.49, 0.04215, 0.37, 0.04215, 0.13, 0.25, 0.01, 0.4578, 0.13, 0.3333, 0.9615, 0.3333, 1.0, 0.1667, 1.0, 0.1667, 0.9615, 0.1667, 0.9615, 0.1667, 1.0, -8.941e-08, 1.0, -8.941e-08, 0.9615, 0.75, 0.49, 0.9578, 0.37, 0.9578, 0.13, 0.75, 0.01, 0.5422, 0.13, 0.5422, 0.37, 0.1667, 0.5, 0.1667, 0.5385, -8.941e-08, 0.5385, -8.941e-08, 0.5, 0.1667, 0.5385, 0.1667, 0.5769, -8.941e-08, 0.5769, -8.941e-08, 0.5385, 0.1667, 0.5769, 0.1667, 0.6154, -8.941e-08, 0.6154, -8.941e-08, 0.5769, 0.1667, 0.6154, 0.1667, 0.6538, -8.941e-08, 0.6538, -8.941e-08, 0.6154, 0.1667, 0.6538, 0.1667, 0.6923, -8.941e-08, 0.6923, -8.941e-08, 0.6538, 0.1667, 0.6923, 0.1667, 0.7308, -8.941e-08, 0.7308, -8.941e-08, 0.6923, 0.1667, 0.7308, 0.1667, 0.7692, -8.941e-08, 0.7692, -8.941e-08, 0.7308, 0.1667, 0.7692, 0.1667, 0.8077, -8.941e-08, 0.8077, -8.941e-08, 0.7692, 0.1667, 0.8077, 0.1667, 0.8462, -8.941e-08, 0.8462, -8.941e-08, 0.8077, 0.1667, 0.8462, 0.1667, 0.8846, -8.941e-08, 0.8846, -8.941e-08, 0.8462, 0.1667, 0.8846, 0.1667, 0.9231, -8.941e-08, 0.9231, -8.941e-08, 0.8846, 0.1667, 0.9231, 0.1667, 0.9615, -8.941e-08, 0.9615, -8.941e-08, 0.9231, 0.3333, 0.5, 0.3333, 0.5385, 0.1667, 0.5385, 0.1667, 0.5, 0.3333, 0.5385, 0.3333, 0.5769, 0.1667, 0.5769, 0.1667, 0.5385, 0.3333, 0.5769, 0.3333, 0.6154, 0.1667, 0.6154, 0.1667, 0.5769, 0.3333, 0.6154, 0.3333, 0.6538, 0.1667, 0.6538, 0.1667, 0.6154, 0.3333, 0.6538, 0.3333, 0.6923, 0.1667, 0.6923, 0.1667, 0.6538, 0.3333, 0.6923, 0.3333, 0.7308, 0.1667, 0.7308, 0.1667, 0.6923, 0.3333, 0.7308, 0.3333, 0.7692, 0.1667, 0.7692, 0.1667, 0.7308, 0.3333, 0.7692, 0.3333, 0.8077, 0.1667, 0.8077, 0.1667, 0.7692, 0.3333, 0.8077, 0.3333, 0.8462, 0.1667, 0.8462, 0.1667, 0.8077, 0.3333, 0.8462, 0.3333, 0.8846, 0.1667, 0.8846, 0.1667, 0.8462, 0.3333, 0.8846, 0.3333, 0.9231, 0.1667, 0.9231, 0.1667, 0.8846, 0.3333, 0.9231, 0.3333, 0.9615, 0.1667, 0.9615, 0.1667, 0.9231, 0.5, 0.5, 0.5, 0.5385, 0.3333, 0.5385, 0.3333, 0.5, 0.5, 0.5385, 0.5, 0.5769, 0.3333, 0.5769, 0.3333, 0.5385, 0.5, 0.5769, 0.5, 0.6154, 0.3333, 0.6154, 0.3333, 0.5769, 0.5, 0.6154, 0.5, 0.6538, 0.3333, 0.6538, 0.3333, 0.6154, 0.5, 0.6538, 0.5, 0.6923, 0.3333, 0.6923, 0.3333, 0.6538, 0.5, 0.6923, 0.5, 0.7308, 0.3333, 0.7308, 0.3333, 0.6923, 0.5, 0.7308, 0.5, 0.7692, 0.3333, 0.7692, 0.3333, 0.7308, 0.5, 0.7692, 0.5, 0.8077, 0.3333, 0.8077, 0.3333, 0.7692, 0.5, 0.8077, 0.5, 0.8462, 0.3333, 0.8462, 0.3333, 0.8077, 0.5, 0.8462, 0.5, 0.8846, 0.3333, 0.8846, 0.3333, 0.8462, 0.5, 0.8846, 0.5, 0.9231, 0.3333, 0.9231, 0.3333, 0.8846, 0.5, 0.9231, 0.5, 0.9615, 0.3333, 0.9615, 0.3333, 0.9231, 0.6667, 0.5, 0.6667, 0.5385, 0.5, 0.5385, 0.5, 0.5, 0.6667, 0.5385, 0.6667, 0.5769, 0.5, 0.5769, 0.5, 0.5385, 0.6667, 0.5769, 0.6667, 0.6154, 0.5, 0.6154, 0.5, 0.5769, 0.6667, 0.6154, 0.6667, 0.6538, 0.5, 0.6538, 0.5, 0.6154, 0.6667, 0.6538, 0.6667, 0.6923, 0.5, 0.6923, 0.5, 0.6538, 0.6667, 0.6923, 0.6667, 0.7308, 0.5, 0.7308, 0.5, 0.6923, 0.6667, 0.7308, 0.6667, 0.7692, 0.5, 0.7692, 0.5, 0.7308, 0.6667, 0.7692, 0.6667, 0.8077, 0.5, 0.8077, 0.5, 0.7692, 0.6667, 0.8077, 0.6667, 0.8462, 0.5, 0.8462, 0.5, 0.8077, 0.6667, 0.8462, 0.6667, 0.8846, 0.5, 0.8846, 0.5, 0.8462, 0.6667, 0.8846, 0.6667, 0.9231, 0.5, 0.9231, 0.5, 0.8846, 0.6667, 0.9231, 0.6667, 0.9615, 0.5, 0.9615, 0.5, 0.9231, 0.8333, 0.5, 0.8333, 0.5385, 0.6667, 0.5385, 0.6667, 0.5, 0.8333, 0.5385, 0.8333, 0.5769, 0.6667, 0.5769, 0.6667, 0.5385, 0.8333, 0.5769, 0.8333, 0.6154, 0.6667, 0.6154, 0.6667, 0.5769, 0.8333, 0.6154, 0.8333, 0.6538, 0.6667, 0.6538, 0.6667, 0.6154, 0.8333, 0.6538, 0.8333, 0.6923, 0.6667, 0.6923, 0.6667, 0.6538, 0.8333, 0.6923, 0.8333, 0.7308, 0.6667, 0.7308, 0.6667, 0.6923, 0.8333, 0.7308, 0.8333, 0.7692, 0.6667, 0.7692, 0.6667, 0.7308, 0.8333, 0.7692, 0.8333, 0.8077, 0.6667, 0.8077, 0.6667, 0.7692, 0.8333, 0.8077, 0.8333, 0.8462, 0.6667, 0.8462, 0.6667, 0.8077, 0.8333, 0.8462, 0.8333, 0.8846, 0.6667, 0.8846, 0.6667, 0.8462, 0.8333, 0.8846, 0.8333, 0.9231, 0.6667, 0.9231, 0.6667, 0.8846, 0.8333, 0.9231, 0.8333, 0.9615, 0.6667, 0.9615, 0.6667, 0.9231, 1.0, 0.5, 1.0, 0.5385, 0.8333, 0.5385, 0.8333, 0.5, 1.0, 0.5385, 1.0, 0.5769, 0.8333, 0.5769, 0.8333, 0.5385, 1.0, 0.5769, 1.0, 0.6154, 0.8333, 0.6154, 0.8333, 0.5769, 1.0, 0.6154, 1.0, 0.6538, 0.8333, 0.6538, 0.8333, 0.6154, 1.0, 0.6538, 1.0, 0.6923, 0.8333, 0.6923, 0.8333, 0.6538, 1.0, 0.6923, 1.0, 0.7308, 0.8333, 0.7308, 0.8333, 0.6923, 1.0, 0.7308, 1.0, 0.7692, 0.8333, 0.7692, 0.8333, 0.7308, 1.0, 0.7692, 1.0, 0.8077, 0.8333, 0.8077, 0.8333, 0.7692, 1.0, 0.8077, 1.0, 0.8462, 0.8333, 0.8462, 0.8333, 0.8077, 1.0, 0.8462, 1.0, 0.8846, 0.8333, 0.8846, 0.8333, 0.8462, 1.0, 0.8846, 1.0, 0.9231, 0.8333, 0.9231, 0.8333, 0.8846, 1.0, 0.9231, 1.0, 0.9615, 0.8333, 0.9615, 0.8333, 0.9231])
me_cylinder_003.materials.append(mat_stem)
me_cylinder_003.update()
me_icosphere = bpy.data.meshes.new('Icosphere')
me_icosphere.from_pydata([(0.0, 0.0, -0.015), (0.01085, -0.007886, -0.006708), (-0.004146, -0.01276, -0.006708), (-0.01342, 0.0, -0.006708), (-0.004146, 0.01276, -0.006708), (0.01085, 0.007886, -0.006708), (0.004146, -0.01276, 0.006708), (-0.01085, -0.007886, 0.006708), (-0.01085, 0.007886, 0.006708), (0.004146, 0.01276, 0.006708), (0.01342, 0.0, 0.006708), (0.0, 0.0, 0.015), (-0.002437, -0.0075, -0.01276), (0.00638, -0.004635, -0.01276), (0.003943, -0.01214, -0.007886), (0.01276, 0.0, -0.007886), (0.00638, 0.004635, -0.01276), (-0.007886, 0.0, -0.01276), (-0.01032, -0.0075, -0.007886), (-0.002437, 0.0075, -0.01276), (-0.01032, 0.0075, -0.007886), (0.003943, 0.01214, -0.007886), (0.01427, -0.004635, 0.0), (0.01427, 0.004635, 0.0), (0.0, -0.015, 0.0), (0.008817, -0.01214, 0.0), (-0.01427, -0.004635, 0.0), (-0.008817, -0.01214, 0.0), (-0.008817, 0.01214, 0.0), (-0.01427, 0.004635, 0.0), (0.008817, 0.01214, 0.0), (0.0, 0.015, 0.0), (0.01032, -0.0075, 0.007886), (-0.003943, -0.01214, 0.007886), (-0.01276, 0.0, 0.007886), (-0.003943, 0.01214, 0.007886), (0.01032, 0.0075, 0.007886), (0.002437, -0.0075, 0.01276), (0.007886, 0.0, 0.01276), (-0.00638, -0.004635, 0.01276), (-0.00638, 0.004635, 0.01276), (0.002437, 0.0075, 0.01276)], [], [(0, 13, 12), (1, 13, 15), (0, 12, 17), (0, 17, 19), (0, 19, 16), (1, 15, 22), (2, 14, 24), (3, 18, 26), (4, 20, 28), (5, 21, 30), (1, 22, 25), (2, 24, 27), (3, 26, 29), (4, 28, 31), (5, 30, 23), (6, 32, 37), (7, 33, 39), (8, 34, 40), (9, 35, 41), (10, 36, 38), (38, 41, 11), (38, 36, 41), (36, 9, 41), (41, 40, 11), (41, 35, 40), (35, 8, 40), (40, 39, 11), (40, 34, 39), (34, 7, 39), (39, 37, 11), (39, 33, 37), (33, 6, 37), (37, 38, 11), (37, 32, 38), (32, 10, 38), (23, 36, 10), (23, 30, 36), (30, 9, 36), (31, 35, 9), (31, 28, 35), (28, 8, 35), (29, 34, 8), (29, 26, 34), (26, 7, 34), (27, 33, 7), (27, 24, 33), (24, 6, 33), (25, 32, 6), (25, 22, 32), (22, 10, 32), (30, 31, 9), (30, 21, 31), (21, 4, 31), (28, 29, 8), (28, 20, 29), (20, 3, 29), (26, 27, 7), (26, 18, 27), (18, 2, 27), (24, 25, 6), (24, 14, 25), (14, 1, 25), (22, 23, 10), (22, 15, 23), (15, 5, 23), (16, 21, 5), (16, 19, 21), (19, 4, 21), (19, 20, 4), (19, 17, 20), (17, 3, 20), (17, 18, 3), (17, 12, 18), (12, 2, 18), (15, 16, 5), (15, 13, 16), (13, 0, 16), (12, 14, 2), (12, 13, 14), (13, 1, 14)])
me_icosphere.polygons.foreach_set('use_smooth', [True] * 80)
_uv = me_icosphere.uv_layers.new(name='UVMap')
_uv.uv.foreach_set('vector', [0.1818, 0.0, 0.2273, 0.07873, 0.1364, 0.07873, 0.2727, 0.1575, 0.3182, 0.07873, 0.3636, 0.1575, 0.9091, 0.0, 0.9545, 0.07873, 0.8636, 0.07873, 0.7273, 0.0, 0.7727, 0.07873, 0.6818, 0.07873, 0.5455, 0.0, 0.5909, 0.07873, 0.5, 0.07873, 0.2727, 0.1575, 0.3636, 0.1575, 0.3182, 0.2362, 0.09091, 0.1575, 0.1818, 0.1575, 0.1364, 0.2362, 0.8182, 0.1575, 0.9091, 0.1575, 0.8636, 0.2362, 0.6364, 0.1575, 0.7273, 0.1575, 0.6818, 0.2362, 0.4545, 0.1575, 0.5455, 0.1575, 0.5, 0.2362, 0.2727, 0.1575, 0.3182, 0.2362, 0.2273, 0.2362, 0.09091, 0.1575, 0.1364, 0.2362, 0.04546, 0.2362, 0.8182, 0.1575, 0.8636, 0.2362, 0.7727, 0.2362, 0.6364, 0.1575, 0.6818, 0.2362, 0.5909, 0.2362, 0.4545, 0.1575, 0.5, 0.2362, 0.4091, 0.2362, 0.1818, 0.3149, 0.2727, 0.3149, 0.2273, 0.3937, 0.0, 0.3149, 0.09091, 0.3149, 0.04546, 0.3937, 0.7273, 0.3149, 0.8182, 0.3149, 0.7727, 0.3937, 0.5455, 0.3149, 0.6364, 0.3149, 0.5909, 0.3937, 0.3636, 0.3149, 0.4545, 0.3149, 0.4091, 0.3937, 0.4091, 0.3937, 0.5, 0.3937, 0.4545, 0.4724, 0.4091, 0.3937, 0.4545, 0.3149, 0.5, 0.3937, 0.4545, 0.3149, 0.5455, 0.3149, 0.5, 0.3937, 0.5909, 0.3937, 0.6818, 0.3937, 0.6364, 0.4724, 0.5909, 0.3937, 0.6364, 0.3149, 0.6818, 0.3937, 0.6364, 0.3149, 0.7273, 0.3149, 0.6818, 0.3937, 0.7727, 0.3937, 0.8636, 0.3937, 0.8182, 0.4724, 0.7727, 0.3937, 0.8182, 0.3149, 0.8636, 0.3937, 0.8182, 0.3149, 0.9091, 0.3149, 0.8636, 0.3937, 0.04546, 0.3937, 0.1364, 0.3937, 0.09091, 0.4724, 0.04546, 0.3937, 0.09091, 0.3149, 0.1364, 0.3937, 0.09091, 0.3149, 0.1818, 0.3149, 0.1364, 0.3937, 0.2273, 0.3937, 0.3182, 0.3937, 0.2727, 0.4724, 0.2273, 0.3937, 0.2727, 0.3149, 0.3182, 0.3937, 0.2727, 0.3149, 0.3636, 0.3149, 0.3182, 0.3937, 0.4091, 0.2362, 0.4545, 0.3149, 0.3636, 0.3149, 0.4091, 0.2362, 0.5, 0.2362, 0.4545, 0.3149, 0.5, 0.2362, 0.5455, 0.3149, 0.4545, 0.3149, 0.5909, 0.2362, 0.6364, 0.3149, 0.5455, 0.3149, 0.5909, 0.2362, 0.6818, 0.2362, 0.6364, 0.3149, 0.6818, 0.2362, 0.7273, 0.3149, 0.6364, 0.3149, 0.7727, 0.2362, 0.8182, 0.3149, 0.7273, 0.3149, 0.7727, 0.2362, 0.8636, 0.2362, 0.8182, 0.3149, 0.8636, 0.2362, 0.9091, 0.3149, 0.8182, 0.3149, 0.04546, 0.2362, 0.09091, 0.3149, 0.0, 0.3149, 0.04546, 0.2362, 0.1364, 0.2362, 0.09091, 0.3149, 0.1364, 0.2362, 0.1818, 0.3149, 0.09091, 0.3149, 0.2273, 0.2362, 0.2727, 0.3149, 0.1818, 0.3149, 0.2273, 0.2362, 0.3182, 0.2362, 0.2727, 0.3149, 0.3182, 0.2362, 0.3636, 0.3149, 0.2727, 0.3149, 0.5, 0.2362, 0.5909, 0.2362, 0.5455, 0.3149, 0.5, 0.2362, 0.5455, 0.1575, 0.5909, 0.2362, 0.5455, 0.1575, 0.6364, 0.1575, 0.5909, 0.2362, 0.6818, 0.2362, 0.7727, 0.2362, 0.7273, 0.3149, 0.6818, 0.2362, 0.7273, 0.1575, 0.7727, 0.2362, 0.7273, 0.1575, 0.8182, 0.1575, 0.7727, 0.2362, 0.8636, 0.2362, 0.9545, 0.2362, 0.9091, 0.3149, 0.8636, 0.2362, 0.9091, 0.1575, 0.9545, 0.2362, 0.9091, 0.1575, 1.0, 0.1575, 0.9545, 0.2362, 0.1364, 0.2362, 0.2273, 0.2362, 0.1818, 0.3149, 0.1364, 0.2362, 0.1818, 0.1575, 0.2273, 0.2362, 0.1818, 0.1575, 0.2727, 0.1575, 0.2273, 0.2362, 0.3182, 0.2362, 0.4091, 0.2362, 0.3636, 0.3149, 0.3182, 0.2362, 0.3636, 0.1575, 0.4091, 0.2362, 0.3636, 0.1575, 0.4545, 0.1575, 0.4091, 0.2362, 0.5, 0.07873, 0.5455, 0.1575, 0.4545, 0.1575, 0.5, 0.07873, 0.5909, 0.07873, 0.5455, 0.1575, 0.5909, 0.07873, 0.6364, 0.1575, 0.5455, 0.1575, 0.6818, 0.07873, 0.7273, 0.1575, 0.6364, 0.1575, 0.6818, 0.07873, 0.7727, 0.07873, 0.7273, 0.1575, 0.7727, 0.07873, 0.8182, 0.1575, 0.7273, 0.1575, 0.8636, 0.07873, 0.9091, 0.1575, 0.8182, 0.1575, 0.8636, 0.07873, 0.9545, 0.07873, 0.9091, 0.1575, 0.9545, 0.07873, 1.0, 0.1575, 0.9091, 0.1575, 0.3636, 0.1575, 0.4091, 0.07873, 0.4545, 0.1575, 0.3636, 0.1575, 0.3182, 0.07873, 0.4091, 0.07873, 0.3182, 0.07873, 0.3636, 0.0, 0.4091, 0.07873, 0.1364, 0.07873, 0.1818, 0.1575, 0.09091, 0.1575, 0.1364, 0.07873, 0.2273, 0.07873, 0.1818, 0.1575, 0.2273, 0.07873, 0.2727, 0.1575, 0.1818, 0.1575])
me_icosphere.materials.append(mat_flower_bud)
me_icosphere.update()
me_icosphere_001 = bpy.data.meshes.new('Icosphere.001')
me_icosphere_001.from_pydata([(-1.73e-10, 0.0, -0.07), (0.05065, -0.0368, -0.03131), (-0.01935, -0.05955, -0.03131), (-0.06261, 0.0, -0.03131), (-0.01935, 0.05955, -0.03131), (0.05065, 0.0368, -0.03131), (0.01935, -0.05955, 0.03131), (-0.05065, -0.0368, 0.03131), (-0.05065, 0.0368, 0.03131), (0.01935, 0.05955, 0.03131), (0.06261, 0.0, 0.03131), (-1.73e-10, 0.0, 0.07), (-0.01137, -0.035, -0.05955), (0.02977, -0.02163, -0.05955), (0.0184, -0.05663, -0.0368), (0.05955, 0.0, -0.0368), (0.02977, 0.02163, -0.05955), (-0.0368, 0.0, -0.05955), (-0.04817, -0.035, -0.0368), (-0.01137, 0.035, -0.05955), (-0.04817, 0.035, -0.0368), (0.0184, 0.05663, -0.0368), (0.06657, -0.02163, 0.0), (0.06657, 0.02163, 0.0), (-1.73e-10, -0.07, 0.0), (0.04114, -0.05663, 0.0), (-0.06657, -0.02163, 0.0), (-0.04114, -0.05663, 0.0), (-0.04114, 0.05663, 0.0), (-0.06657, 0.02163, 0.0), (0.04114, 0.05663, 0.0), (-1.73e-10, 0.07, 0.0), (0.04817, -0.035, 0.0368), (-0.0184, -0.05663, 0.0368), (-0.05955, 0.0, 0.0368), (-0.0184, 0.05663, 0.0368), (0.04817, 0.035, 0.0368), (0.01137, -0.035, 0.05955), (0.0368, 0.0, 0.05955), (-0.02977, -0.02163, 0.05955), (-0.02977, 0.02163, 0.05955), (0.01137, 0.035, 0.05955)], [], [(0, 13, 12), (1, 13, 15), (0, 12, 17), (0, 17, 19), (0, 19, 16), (1, 15, 22), (2, 14, 24), (3, 18, 26), (4, 20, 28), (5, 21, 30), (1, 22, 25), (2, 24, 27), (3, 26, 29), (4, 28, 31), (5, 30, 23), (6, 32, 37), (7, 33, 39), (8, 34, 40), (9, 35, 41), (10, 36, 38), (38, 41, 11), (38, 36, 41), (36, 9, 41), (41, 40, 11), (41, 35, 40), (35, 8, 40), (40, 39, 11), (40, 34, 39), (34, 7, 39), (39, 37, 11), (39, 33, 37), (33, 6, 37), (37, 38, 11), (37, 32, 38), (32, 10, 38), (23, 36, 10), (23, 30, 36), (30, 9, 36), (31, 35, 9), (31, 28, 35), (28, 8, 35), (29, 34, 8), (29, 26, 34), (26, 7, 34), (27, 33, 7), (27, 24, 33), (24, 6, 33), (25, 32, 6), (25, 22, 32), (22, 10, 32), (30, 31, 9), (30, 21, 31), (21, 4, 31), (28, 29, 8), (28, 20, 29), (20, 3, 29), (26, 27, 7), (26, 18, 27), (18, 2, 27), (24, 25, 6), (24, 14, 25), (14, 1, 25), (22, 23, 10), (22, 15, 23), (15, 5, 23), (16, 21, 5), (16, 19, 21), (19, 4, 21), (19, 20, 4), (19, 17, 20), (17, 3, 20), (17, 18, 3), (17, 12, 18), (12, 2, 18), (15, 16, 5), (15, 13, 16), (13, 0, 16), (12, 14, 2), (12, 13, 14), (13, 1, 14)])
me_icosphere_001.polygons.foreach_set('use_smooth', [True] * 80)
_uv = me_icosphere_001.uv_layers.new(name='UVMap')
_uv.uv.foreach_set('vector', [0.1818, 0.0, 0.2273, 0.07873, 0.1364, 0.07873, 0.2727, 0.1575, 0.3182, 0.07873, 0.3636, 0.1575, 0.9091, 0.0, 0.9545, 0.07873, 0.8636, 0.07873, 0.7273, 0.0, 0.7727, 0.07873, 0.6818, 0.07873, 0.5455, 0.0, 0.5909, 0.07873, 0.5, 0.07873, 0.2727, 0.1575, 0.3636, 0.1575, 0.3182, 0.2362, 0.09091, 0.1575, 0.1818, 0.1575, 0.1364, 0.2362, 0.8182, 0.1575, 0.9091, 0.1575, 0.8636, 0.2362, 0.6364, 0.1575, 0.7273, 0.1575, 0.6818, 0.2362, 0.4545, 0.1575, 0.5455, 0.1575, 0.5, 0.2362, 0.2727, 0.1575, 0.3182, 0.2362, 0.2273, 0.2362, 0.09091, 0.1575, 0.1364, 0.2362, 0.04546, 0.2362, 0.8182, 0.1575, 0.8636, 0.2362, 0.7727, 0.2362, 0.6364, 0.1575, 0.6818, 0.2362, 0.5909, 0.2362, 0.4545, 0.1575, 0.5, 0.2362, 0.4091, 0.2362, 0.1818, 0.3149, 0.2727, 0.3149, 0.2273, 0.3937, 0.0, 0.3149, 0.09091, 0.3149, 0.04546, 0.3937, 0.7273, 0.3149, 0.8182, 0.3149, 0.7727, 0.3937, 0.5455, 0.3149, 0.6364, 0.3149, 0.5909, 0.3937, 0.3636, 0.3149, 0.4545, 0.3149, 0.4091, 0.3937, 0.4091, 0.3937, 0.5, 0.3937, 0.4545, 0.4724, 0.4091, 0.3937, 0.4545, 0.3149, 0.5, 0.3937, 0.4545, 0.3149, 0.5455, 0.3149, 0.5, 0.3937, 0.5909, 0.3937, 0.6818, 0.3937, 0.6364, 0.4724, 0.5909, 0.3937, 0.6364, 0.3149, 0.6818, 0.3937, 0.6364, 0.3149, 0.7273, 0.3149, 0.6818, 0.3937, 0.7727, 0.3937, 0.8636, 0.3937, 0.8182, 0.4724, 0.7727, 0.3937, 0.8182, 0.3149, 0.8636, 0.3937, 0.8182, 0.3149, 0.9091, 0.3149, 0.8636, 0.3937, 0.04546, 0.3937, 0.1364, 0.3937, 0.09091, 0.4724, 0.04546, 0.3937, 0.09091, 0.3149, 0.1364, 0.3937, 0.09091, 0.3149, 0.1818, 0.3149, 0.1364, 0.3937, 0.2273, 0.3937, 0.3182, 0.3937, 0.2727, 0.4724, 0.2273, 0.3937, 0.2727, 0.3149, 0.3182, 0.3937, 0.2727, 0.3149, 0.3636, 0.3149, 0.3182, 0.3937, 0.4091, 0.2362, 0.4545, 0.3149, 0.3636, 0.3149, 0.4091, 0.2362, 0.5, 0.2362, 0.4545, 0.3149, 0.5, 0.2362, 0.5455, 0.3149, 0.4545, 0.3149, 0.5909, 0.2362, 0.6364, 0.3149, 0.5455, 0.3149, 0.5909, 0.2362, 0.6818, 0.2362, 0.6364, 0.3149, 0.6818, 0.2362, 0.7273, 0.3149, 0.6364, 0.3149, 0.7727, 0.2362, 0.8182, 0.3149, 0.7273, 0.3149, 0.7727, 0.2362, 0.8636, 0.2362, 0.8182, 0.3149, 0.8636, 0.2362, 0.9091, 0.3149, 0.8182, 0.3149, 0.04546, 0.2362, 0.09091, 0.3149, 0.0, 0.3149, 0.04546, 0.2362, 0.1364, 0.2362, 0.09091, 0.3149, 0.1364, 0.2362, 0.1818, 0.3149, 0.09091, 0.3149, 0.2273, 0.2362, 0.2727, 0.3149, 0.1818, 0.3149, 0.2273, 0.2362, 0.3182, 0.2362, 0.2727, 0.3149, 0.3182, 0.2362, 0.3636, 0.3149, 0.2727, 0.3149, 0.5, 0.2362, 0.5909, 0.2362, 0.5455, 0.3149, 0.5, 0.2362, 0.5455, 0.1575, 0.5909, 0.2362, 0.5455, 0.1575, 0.6364, 0.1575, 0.5909, 0.2362, 0.6818, 0.2362, 0.7727, 0.2362, 0.7273, 0.3149, 0.6818, 0.2362, 0.7273, 0.1575, 0.7727, 0.2362, 0.7273, 0.1575, 0.8182, 0.1575, 0.7727, 0.2362, 0.8636, 0.2362, 0.9545, 0.2362, 0.9091, 0.3149, 0.8636, 0.2362, 0.9091, 0.1575, 0.9545, 0.2362, 0.9091, 0.1575, 1.0, 0.1575, 0.9545, 0.2362, 0.1364, 0.2362, 0.2273, 0.2362, 0.1818, 0.3149, 0.1364, 0.2362, 0.1818, 0.1575, 0.2273, 0.2362, 0.1818, 0.1575, 0.2727, 0.1575, 0.2273, 0.2362, 0.3182, 0.2362, 0.4091, 0.2362, 0.3636, 0.3149, 0.3182, 0.2362, 0.3636, 0.1575, 0.4091, 0.2362, 0.3636, 0.1575, 0.4545, 0.1575, 0.4091, 0.2362, 0.5, 0.07873, 0.5455, 0.1575, 0.4545, 0.1575, 0.5, 0.07873, 0.5909, 0.07873, 0.5455, 0.1575, 0.5909, 0.07873, 0.6364, 0.1575, 0.5455, 0.1575, 0.6818, 0.07873, 0.7273, 0.1575, 0.6364, 0.1575, 0.6818, 0.07873, 0.7727, 0.07873, 0.7273, 0.1575, 0.7727, 0.07873, 0.8182, 0.1575, 0.7273, 0.1575, 0.8636, 0.07873, 0.9091, 0.1575, 0.8182, 0.1575, 0.8636, 0.07873, 0.9545, 0.07873, 0.9091, 0.1575, 0.9545, 0.07873, 1.0, 0.1575, 0.9091, 0.1575, 0.3636, 0.1575, 0.4091, 0.07873, 0.4545, 0.1575, 0.3636, 0.1575, 0.3182, 0.07873, 0.4091, 0.07873, 0.3182, 0.07873, 0.3636, 0.0, 0.4091, 0.07873, 0.1364, 0.07873, 0.1818, 0.1575, 0.09091, 0.1575, 0.1364, 0.07873, 0.2273, 0.07873, 0.1818, 0.1575, 0.2273, 0.07873, 0.2727, 0.1575, 0.1818, 0.1575])
me_icosphere_001.materials.append(mat_alien_grape)
me_icosphere_001.update()

# ---- objects
ob_light = bpy.data.objects.new('Light', light_light)
ob_camera = bpy.data.objects.new('Camera', cam_camera)
ob_stem = bpy.data.objects.new('Stem', me_cylinder)
ob_flower_petal = bpy.data.objects.new('Flower Petal', me_cylinder_001)
ob_flower_style = bpy.data.objects.new('Flower Style', me_cylinder_003)
ob_flower_bud = bpy.data.objects.new('Flower Bud', me_icosphere)
ob_flower_style_001 = bpy.data.objects.new('Flower Style.001', me_cylinder_003)
ob_flower_bud_001 = bpy.data.objects.new('Flower Bud.001', me_icosphere)
ob_flower_style_002 = bpy.data.objects.new('Flower Style.002', me_cylinder_003)
ob_flower_bud_002 = bpy.data.objects.new('Flower Bud.002', me_icosphere)
ob_alien_grape = bpy.data.objects.new('Alien Grape', me_icosphere_001)
ob_alien_grape_001 = bpy.data.objects.new('Alien Grape.001', me_icosphere_001)
ob_alien_grape_002 = bpy.data.objects.new('Alien Grape.002', me_icosphere_001)
ob_alien_grape_003 = bpy.data.objects.new('Alien Grape.003', me_icosphere_001)

# ---- transforms, parenting, visibility, modifiers, constraints
ob_light.location = (4.076, 1.005, 5.904)
ob_light.rotation_euler = (0.6503, 0.05522, 1.866)
ob_light.lock_rotations_4d = False
ob_light.empty_display_type = 'ARROWS'
ob_light.color = (0.0, 0.0, 0.0, 0.0)
ob_light.lineart.crease_threshold = 0.0
ob_camera.location = (7.359, -6.926, 4.958)
ob_camera.rotation_euler = (1.109, 0.0, 0.8149)
ob_camera.lock_rotations_4d = False
ob_camera.empty_display_type = 'ARROWS'
ob_camera.color = (0.0, 0.0, 0.0, 0.0)
ob_camera.display_type = 'WIRE'
ob_camera.lineart.crease_threshold = 0.0
ob_stem.location = (0.0, 0.0, 0.0)
ob_flower_petal.location = (1.141e-18, 0.286, 0.005138)
ob_flower_style.parent = ob_flower_petal
ob_flower_style.matrix_parent_inverse = Matrix(((1.0, -0.0, 0.0, -1.141e-18), (-0.0, 1.0, -0.0, -0.286), (0.0, -0.0, 1.0, -0.005138), (-0.0, 0.0, -0.0, 1.0)))
ob_flower_style.location = (1.189e-17, 0.3171, 0.05356)
ob_flower_style.rotation_euler = (-0.163, -3.603e-17, 2.943e-18)
ob_flower_bud.parent = ob_flower_style
ob_flower_bud.matrix_parent_inverse = Matrix(((1.0, 2.943e-18, 3.603e-17, -1.476e-17), (2.943e-18, 0.9867, -0.1623, -0.3042), (-3.603e-17, 0.1623, 0.9867, -0.1043), (-0.0, -0.0, -0.0, 1.0)))
ob_flower_bud.location = (3.203e-17, 0.3348, 0.1443)
ob_flower_style_001.parent = ob_flower_petal
ob_flower_style_001.matrix_parent_inverse = Matrix(((1.0, -0.0, 0.0, -1.141e-18), (-0.0, 1.0, -0.0, -0.286), (0.0, -0.0, 1.0, -0.005138), (-0.0, 0.0, -0.0, 1.0)))
ob_flower_style_001.location = (0.0213, 0.2733, 0.05356)
ob_flower_style_001.rotation_euler = (-0.163, -3.603e-17, -1.918)
ob_flower_bud_001.parent = ob_flower_style_001
ob_flower_bud_001.matrix_parent_inverse = Matrix(((1.0, 2.943e-18, 3.603e-17, -1.476e-17), (2.943e-18, 0.9867, -0.1623, -0.3042), (-3.603e-17, 0.1623, 0.9867, -0.1043), (-0.0, -0.0, -0.0, 1.0)))
ob_flower_bud_001.location = (3.203e-17, 0.3348, 0.1443)
ob_flower_style_002.parent = ob_flower_petal
ob_flower_style_002.matrix_parent_inverse = Matrix(((1.0, -0.0, 0.0, -1.141e-18), (-0.0, 1.0, -0.0, -0.286), (0.0, -0.0, 1.0, -0.005138), (-0.0, 0.0, -0.0, 1.0)))
ob_flower_style_002.location = (-0.02617, 0.2727, 0.05356)
ob_flower_style_002.rotation_euler = (-0.163, -3.603e-17, -4.088)
ob_flower_bud_002.parent = ob_flower_style_002
ob_flower_bud_002.matrix_parent_inverse = Matrix(((1.0, 2.943e-18, 3.603e-17, -1.476e-17), (2.943e-18, 0.9867, -0.1623, -0.3042), (-3.603e-17, 0.1623, 0.9867, -0.1043), (-0.0, -0.0, -0.0, 1.0)))
ob_flower_bud_002.location = (3.203e-17, 0.3348, 0.1443)
ob_alien_grape.location = (-7.59e-17, 0.7711, -0.3418)
ob_alien_grape_001.location = (0.1113, 0.6518, -0.3418)
ob_alien_grape_002.location = (0.157, 0.779, -0.3458)
ob_alien_grape_003.location = (0.0934, 0.7274, -0.2325)

# ---- collection membership
col_collection.objects.link(ob_light)
col_collection.objects.link(ob_camera)
col_collection.objects.link(ob_stem)
col_collection.objects.link(ob_flower_petal)
col_collection.objects.link(ob_flower_style)
col_collection.objects.link(ob_flower_bud)
col_collection.objects.link(ob_flower_style_001)
col_collection.objects.link(ob_flower_bud_001)
col_collection.objects.link(ob_flower_style_002)
col_collection.objects.link(ob_flower_bud_002)
col_collection.objects.link(ob_alien_grape)
col_collection.objects.link(ob_alien_grape_001)
col_collection.objects.link(ob_alien_grape_002)
col_collection.objects.link(ob_alien_grape_003)

# ---- scene / render settings (as saved in the file)
scene.camera = ob_camera
scene.frame_start = 1; scene.frame_end = 250; scene.frame_set(1)
scene.render.engine = 'CYCLES'
scene.cycles.samples = 128
bpy.context.view_layer.update()
